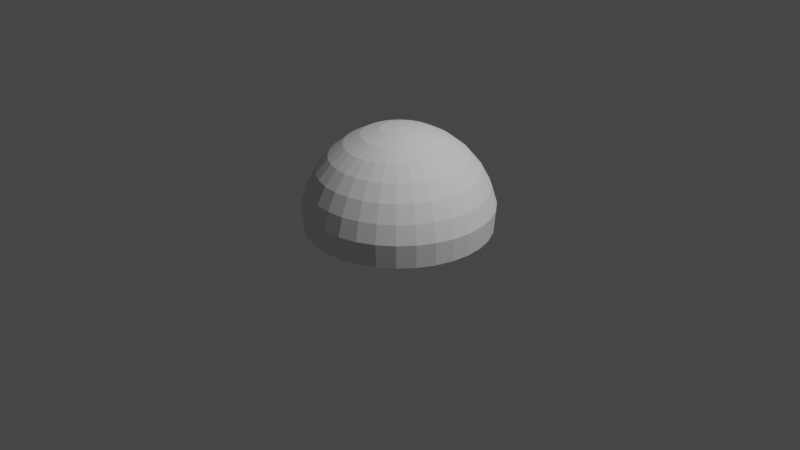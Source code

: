 # Source: jellyfish3.blend  (saved by Blender 3.1.7; exported with 4.5.12 LTS)
import bpy
from mathutils import Matrix  # noqa: F401  (used for matrix-valued properties, if any)

bpy.ops.wm.read_factory_settings(use_empty=True)
scene = bpy.context.scene
scene.name = 'Scene'

# ---- collections
col_collection = bpy.data.collections.new('Collection'); scene.collection.children.link(col_collection)

# ---- world
world_world = bpy.data.worlds.new('World'); scene.world = world_world
world_world.use_nodes = True; world_world.node_tree.nodes.clear()
_N = world_world.node_tree.nodes; _L = world_world.node_tree.links
n0 = _N.new('ShaderNodeOutputWorld'); n0.name = 'World Output'; n0.location = (300, 300)
n1 = _N.new('ShaderNodeBackground'); n1.name = 'Background'; n1.location = (10, 300)
n1.inputs[0].default_value = (0.05088, 0.05088, 0.05088, 1.0)
_L.new(n1.outputs[0], n0.inputs[0])
n0.is_active_output = True
world_world.color = (0.05088, 0.05088, 0.05088)
world_world.use_sun_shadow = False
world_world.sun_shadow_jitter_overblur = 0.0

# ---- cameras
cam_camera = bpy.data.cameras.new('Camera')
cam_camera.clip_end = 100.0
cam_camera.ortho_scale = 7.314

# ---- lights
light_light = bpy.data.lights.new('Light', 'POINT')
light_light.transmission_factor = 0.0
light_light.energy = 1000.0
light_light.shadow_soft_size = 0.1
light_light.shadow_maximum_resolution = 0.006
light_light.use_absolute_resolution = True

# ---- meshes
me_sphere = bpy.data.meshes.new('Sphere')
me_sphere.from_pydata([(0.0, 0.1951, 0.9808), (0.0, 0.3827, 0.9239), (0.0, 0.5556, 0.8315), (0.0, 0.7071, 0.7071), (0.0, 0.8315, 0.5556), (0.0, 0.9239, 0.3827), (0.0, 0.9808, 0.1951), (-0.6176, 0.6176, 0.1555), (-0.1445, 0.09652, 0.8552), (-0.2834, 0.1893, 0.8045), (0.03806, 0.1913, 0.9808), (0.07466, 0.3753, 0.9239), (0.1084, 0.5449, 0.8315), (0.1379, 0.6935, 0.7071), (0.1622, 0.8155, 0.5556), (0.1802, 0.9061, 0.3827), (0.1913, 0.9619, 0.1951), (0.1879, 0.9445, -0.04974), (0.1658, 0.8334, -0.0473), (-0.4114, 0.2749, 0.7222), (-0.5236, 0.3498, 0.6114), (-0.6157, 0.4114, 0.4765), (-0.6841, 0.4571, 0.3225), (-0.7262, 0.4852, 0.1555), (-0.1605, 0.06648, 0.8552), (0.07466, 0.1802, 0.9808), (0.1464, 0.3536, 0.9239), (0.2126, 0.5133, 0.8315), (0.2706, 0.6533, 0.7071), (0.3182, 0.7682, 0.5556), (0.3536, 0.8536, 0.3827), (0.3753, 0.9061, 0.1951), (0.3685, 0.8897, -0.04974), (0.3252, 0.785, -0.0473), (-0.3148, 0.1304, 0.8045), (-0.4571, 0.1893, 0.7222), (-0.5818, 0.241, 0.6114), (-0.6841, 0.2834, 0.4765), (-0.7601, 0.3148, 0.3225), (-0.8069, 0.3342, 0.1555), (0.1084, 0.1622, 0.9808), (0.2126, 0.3182, 0.9239), (0.3087, 0.4619, 0.8315), (0.3928, 0.5879, 0.7071), (0.4619, 0.6913, 0.5556), (0.5133, 0.7682, 0.3827), (0.5449, 0.8155, 0.1951), (0.535, 0.8007, -0.04974), (0.4721, 0.7065, -0.0473), (-0.1704, 0.03389, 0.8552), (-0.3342, 0.06648, 0.8045), (-0.4852, 0.09652, 0.7222), (-0.6176, 0.1228, 0.6114), (-0.7262, 0.1445, 0.4765), (-0.8069, 0.1605, 0.3225), (0.1379, 0.1379, 0.9808), (0.2706, 0.2706, 0.9239), (0.3928, 0.3928, 0.8315), (0.5, 0.5, 0.7071), (0.5879, 0.5879, 0.5556), (0.6533, 0.6533, 0.3827), (0.6935, 0.6935, 0.1951), (0.6809, 0.6809, -0.04974), (0.6008, 0.6008, -0.0473), (-0.8566, 0.1704, 0.1555), (-0.1737, -6.578e-08, 0.8552), (-0.3408, -5.915e-08, 0.8045), (-0.4947, 5.678e-10, 0.7222), (-0.6297, -8.569e-08, 0.6114), (-0.7404, -3.261e-08, 0.4765), (0.1622, 0.1084, 0.9808), (0.3182, 0.2126, 0.9239), (0.4619, 0.3087, 0.8315), (0.5879, 0.3928, 0.7071), (0.6913, 0.4619, 0.5556), (0.7682, 0.5133, 0.3827), (0.8155, 0.5449, 0.1951), (0.8007, 0.535, -0.04974), (0.7065, 0.4721, -0.0473), (-0.8227, 1.001e-07, 0.3225), (-0.8734, 6.028e-08, 0.1555), (-0.1704, -0.03389, 0.8552), (-0.3342, -0.06648, 0.8045), (-0.4852, -0.09652, 0.7222), (-0.6176, -0.1228, 0.6114), (0.1802, 0.07466, 0.9808), (0.3536, 0.1464, 0.9239), (0.5133, 0.2126, 0.8315), (0.6533, 0.2706, 0.7071), (0.7682, 0.3182, 0.5556), (0.8536, 0.3536, 0.3827), (0.9061, 0.3753, 0.1951), (0.8897, 0.3685, -0.04974), (0.785, 0.3252, -0.0473), (-0.7262, -0.1445, 0.4765), (-0.8069, -0.1605, 0.3225), (-0.8566, -0.1704, 0.1555), (-0.1605, -0.06648, 0.8552), (-0.3148, -0.1304, 0.8045), (-0.4571, -0.1893, 0.7222), (0.1913, 0.03806, 0.9808), (0.3753, 0.07466, 0.9239), (0.5449, 0.1084, 0.8315), (0.6935, 0.1379, 0.7071), (0.8155, 0.1622, 0.5556), (0.9061, 0.1802, 0.3827), (0.9619, 0.1913, 0.1951), (0.9445, 0.1879, -0.04974), (0.8334, 0.1658, -0.0473), (-0.5818, -0.241, 0.6114), (-0.6841, -0.2834, 0.4765), (-0.7601, -0.3148, 0.3225), (-0.8069, -0.3342, 0.1555), (-0.1445, -0.09652, 0.8552), (-0.2834, -0.1893, 0.8045), (0.1951, -6.874e-08, 0.9808), (0.3827, -1.209e-07, 0.9239), (0.5556, -1.134e-07, 0.8315), (0.7071, -4.638e-08, 0.7071), (0.8315, -9.109e-08, 0.5556), (0.9239, -1.658e-08, 0.3827), (0.9808, -9.109e-08, 0.1951), (0.963, -1.585e-07, -0.04974), (0.8497, -8.206e-08, -0.0473), (-0.4114, -0.2749, 0.7222), (-0.5236, -0.3498, 0.6114), (-0.6157, -0.4114, 0.4765), (-0.6841, -0.4571, 0.3225), (-0.7262, -0.4852, 0.1555), (-0.1228, -0.1228, 0.8552), (0.1913, -0.03806, 0.9808), (0.3753, -0.07466, 0.9239), (0.5449, -0.1084, 0.8315), (0.6935, -0.1379, 0.7071), (0.8155, -0.1622, 0.5556), (0.9061, -0.1802, 0.3827), (0.9619, -0.1913, 0.1951), (0.9445, -0.1879, -0.04974), (0.8334, -0.1658, -0.0473), (-0.241, -0.241, 0.8045), (-0.3498, -0.3498, 0.7222), (-0.4453, -0.4453, 0.6114), (-0.5236, -0.5236, 0.4765), (-0.5818, -0.5818, 0.3225), (-0.6176, -0.6176, 0.1555), (0.1802, -0.07466, 0.9808), (0.3536, -0.1464, 0.9239), (0.5133, -0.2126, 0.8315), (0.6533, -0.2706, 0.7071), (0.7682, -0.3182, 0.5556), (0.8536, -0.3536, 0.3827), (0.9061, -0.3753, 0.1951), (0.8897, -0.3685, -0.04974), (0.785, -0.3252, -0.0473), (-0.09652, -0.1445, 0.8552), (-0.1893, -0.2834, 0.8045), (-0.2749, -0.4114, 0.7222), (-0.3498, -0.5236, 0.6114), (-0.4114, -0.6157, 0.4765), (-0.4571, -0.6841, 0.3225), (0.1622, -0.1084, 0.9808), (0.3182, -0.2126, 0.9239), (0.4619, -0.3087, 0.8315), (0.5879, -0.3928, 0.7071), (0.6913, -0.4619, 0.5556), (0.7682, -0.5133, 0.3827), (0.8155, -0.5449, 0.1951), (0.8007, -0.535, -0.04974), (0.7065, -0.4721, -0.0473), (-0.4852, -0.7262, 0.1555), (-0.06648, -0.1605, 0.8552), (-0.1304, -0.3148, 0.8045), (-0.1893, -0.4571, 0.7222), (-0.241, -0.5818, 0.6114), (-0.2834, -0.6841, 0.4765), (0.1379, -0.1379, 0.9808), (0.2706, -0.2706, 0.9239), (0.3928, -0.3928, 0.8315), (0.5, -0.5, 0.7071), (0.5879, -0.5879, 0.5556), (0.6533, -0.6533, 0.3827), (0.6935, -0.6935, 0.1951), (0.6809, -0.6809, -0.04974), (0.6008, -0.6008, -0.0473), (-0.3148, -0.7601, 0.3225), (-0.3342, -0.8069, 0.1555), (-0.03389, -0.1704, 0.8552), (-0.06648, -0.3342, 0.8045), (-0.09652, -0.4852, 0.7222), (-0.1228, -0.6176, 0.6114), (0.1084, -0.1622, 0.9808), (0.2126, -0.3182, 0.9239), (0.3087, -0.4619, 0.8315), (0.3928, -0.5879, 0.7071), (0.4619, -0.6913, 0.5556), (0.5133, -0.7682, 0.3827), (0.5449, -0.8155, 0.1951), (0.535, -0.8007, -0.04974), (0.4721, -0.7065, -0.0473), (-0.1445, -0.7262, 0.4765), (-0.1605, -0.8069, 0.3225), (-0.1704, -0.8566, 0.1555), (-8.606e-09, -0.1737, 0.8552), (-5.288e-09, -0.3408, 0.8045), (-6.5e-08, -0.4947, 0.7222), (0.07466, -0.1802, 0.9808), (0.1464, -0.3536, 0.9239), (0.2126, -0.5133, 0.8315), (0.2706, -0.6533, 0.7071), (0.3182, -0.7682, 0.5556), (0.3536, -0.8536, 0.3827), (0.3753, -0.9061, 0.1951), (0.3685, -0.8897, -0.04974), (0.3252, -0.785, -0.0473), (3.452e-08, -0.6297, 0.6114), (-4.51e-08, -0.7404, 0.4765), (-1.114e-07, -0.8227, 0.3225), (-7.164e-08, -0.8734, 0.1555), (0.03389, -0.1704, 0.8552), (0.06648, -0.3342, 0.8045), (0.03806, -0.1913, 0.9808), (0.07466, -0.3753, 0.9239), (0.1084, -0.5449, 0.8315), (0.1379, -0.6935, 0.7071), (0.1622, -0.8155, 0.5556), (0.1802, -0.9061, 0.3827), (0.1913, -0.9619, 0.1951), (0.1879, -0.9445, -0.04974), (0.1658, -0.8334, -0.0473), (0.09652, -0.4852, 0.7222), (0.1228, -0.6176, 0.6114), (0.1445, -0.7262, 0.4765), (0.1605, -0.8069, 0.3225), (0.1704, -0.8566, 0.1555), (0.06648, -0.1605, 0.8552), (2.154e-09, -0.1951, 0.9808), (-2.765e-08, -0.3827, 0.9239), (-6.49e-08, -0.5556, 0.8315), (4.686e-08, -0.7071, 0.7071), (-1.275e-08, -0.8315, 0.5556), (1.706e-08, -0.9239, 0.3827), (-7.235e-08, -0.9808, 0.1951), (-2.506e-07, -0.963, -0.04974), (-4.758e-08, -0.8497, -0.0473), (0.1304, -0.3148, 0.8045), (0.1893, -0.4571, 0.7222), (0.241, -0.5818, 0.6114), (0.2834, -0.6841, 0.4765), (0.3148, -0.7601, 0.3225), (0.3342, -0.8069, 0.1555), (-0.03806, -0.1913, 0.9808), (-0.07466, -0.3753, 0.9239), (-0.1084, -0.5449, 0.8315), (-0.1379, -0.6935, 0.7071), (-0.1622, -0.8155, 0.5556), (-0.1802, -0.9061, 0.3827), (-0.1913, -0.9619, 0.1951), (-0.1879, -0.9445, -0.04974), (-0.1658, -0.8334, -0.0473), (0.09652, -0.1445, 0.8552), (0.1893, -0.2834, 0.8045), (0.2749, -0.4114, 0.7222), (0.3498, -0.5236, 0.6114), (0.4114, -0.6157, 0.4765), (0.4571, -0.6841, 0.3225), (-0.07466, -0.1802, 0.9808), (-0.1464, -0.3536, 0.9239), (-0.2126, -0.5133, 0.8315), (-0.2706, -0.6533, 0.7071), (-0.3182, -0.7682, 0.5556), (-0.3536, -0.8536, 0.3827), (-0.3753, -0.9061, 0.1951), (-0.3685, -0.8897, -0.04974), (-0.3252, -0.785, -0.0473), (0.4852, -0.7262, 0.1555), (0.1228, -0.1228, 0.8552), (0.241, -0.241, 0.8045), (0.3498, -0.3498, 0.7222), (0.4453, -0.4453, 0.6114), (0.5236, -0.5236, 0.4765), (-0.1084, -0.1622, 0.9808), (-0.2126, -0.3182, 0.9239), (-0.3087, -0.4619, 0.8315), (-0.3928, -0.5879, 0.7071), (-0.4619, -0.6913, 0.5556), (-0.5133, -0.7682, 0.3827), (-0.5449, -0.8155, 0.1951), (-0.535, -0.8007, -0.04974), (-0.4721, -0.7065, -0.0473), (0.5818, -0.5818, 0.3225), (0.6176, -0.6176, 0.1555), (0.1445, -0.09652, 0.8552), (0.2834, -0.1893, 0.8045), (0.4114, -0.2749, 0.7222), (0.5236, -0.3498, 0.6114), (-0.1379, -0.1379, 0.9808), (-0.2706, -0.2706, 0.9239), (-0.3928, -0.3928, 0.8315), (-0.5, -0.5, 0.7071), (-0.5879, -0.5879, 0.5556), (-0.6533, -0.6533, 0.3827), (-0.6935, -0.6935, 0.1951), (-0.6809, -0.6809, -0.04974), (-0.6008, -0.6008, -0.0473), (0.6157, -0.4114, 0.4765), (0.6841, -0.4571, 0.3225), (0.7262, -0.4852, 0.1555), (0.1605, -0.06648, 0.8552), (0.3148, -0.1304, 0.8045), (0.4571, -0.1893, 0.7222), (-0.1622, -0.1084, 0.9808), (-0.3182, -0.2126, 0.9239), (-0.4619, -0.3087, 0.8315), (-0.5879, -0.3928, 0.7071), (-0.6913, -0.4619, 0.5556), (-0.7682, -0.5133, 0.3827), (-0.8155, -0.5449, 0.1951), (-0.8007, -0.535, -0.04974), (-0.7065, -0.4721, -0.0473), (0.5818, -0.241, 0.6114), (0.6841, -0.2834, 0.4765), (0.7601, -0.3148, 0.3225), (0.8069, -0.3342, 0.1555), (0.1704, -0.03389, 0.8552), (0.3342, -0.06648, 0.8045), (-8.077e-08, -1.209e-07, 1.0), (-0.1802, -0.07466, 0.9808), (-0.3536, -0.1464, 0.9239), (-0.5133, -0.2126, 0.8315), (-0.6533, -0.2706, 0.7071), (-0.7682, -0.3182, 0.5556), (-0.8536, -0.3536, 0.3827), (-0.9061, -0.3753, 0.1951), (-0.8897, -0.3685, -0.04974), (-0.785, -0.3252, -0.0473), (0.4852, -0.09652, 0.7222), (0.6176, -0.1228, 0.6114), (0.7262, -0.1445, 0.4765), (0.8069, -0.1605, 0.3225), (0.8566, -0.1704, 0.1555), (0.1737, -7.242e-08, 0.8552), (-0.1913, -0.03806, 0.9808), (-0.3753, -0.07466, 0.9239), (-0.5449, -0.1084, 0.8315), (-0.6935, -0.1379, 0.7071), (-0.8155, -0.1622, 0.5556), (-0.9061, -0.1802, 0.3827), (-0.9619, -0.1913, 0.1951), (-0.9445, -0.1879, -0.04974), (-0.8334, -0.1658, -0.0473), (0.3408, -9.232e-08, 0.8045), (0.4947, -1.056e-07, 0.7222), (0.6297, -4.588e-08, 0.6114), (0.7404, -9.896e-08, 0.4765), (0.8227, -1.388e-07, 0.3225), (0.8734, -8.569e-08, 0.1555), (-0.1951, -7.246e-08, 0.9808), (-0.3827, -4.638e-08, 0.9239), (-0.5556, 5.771e-09, 0.8315), (-0.7071, -9.109e-08, 0.7071), (-0.8315, -4.638e-08, 0.5556), (-0.9239, -1.68e-09, 0.3827), (-0.9808, 7.283e-08, 0.1951), (-0.963, 3.725e-07, -0.04974), (-0.8497, 5.994e-08, -0.0473), (0.1704, 0.03389, 0.8552), (0.3342, 0.06648, 0.8045), (0.4852, 0.09652, 0.7222), (0.6176, 0.1228, 0.6114), (0.7262, 0.1445, 0.4765), (0.8069, 0.1605, 0.3225), (-0.1913, 0.03806, 0.9808), (-0.3753, 0.07466, 0.9239), (-0.5449, 0.1084, 0.8315), (-0.6935, 0.1379, 0.7071), (-0.8155, 0.1622, 0.5556), (-0.9061, 0.1802, 0.3827), (-0.9619, 0.1913, 0.1951), (-0.9445, 0.1879, -0.04974), (-0.8334, 0.1658, -0.0473), (0.8566, 0.1704, 0.1555), (0.1605, 0.06648, 0.8552), (0.3148, 0.1304, 0.8045), (0.4571, 0.1893, 0.7222), (0.5818, 0.241, 0.6114), (0.6841, 0.2834, 0.4765), (-0.1802, 0.07466, 0.9808), (-0.3536, 0.1464, 0.9239), (-0.5133, 0.2126, 0.8315), (-0.6533, 0.2706, 0.7071), (-0.7682, 0.3182, 0.5556), (-0.8536, 0.3536, 0.3827), (-0.9061, 0.3753, 0.1951), (-0.8897, 0.3685, -0.04974), (-0.785, 0.3252, -0.0473), (0.7601, 0.3148, 0.3225), (0.8069, 0.3342, 0.1555), (0.1445, 0.09652, 0.8552), (0.2834, 0.1893, 0.8045), (0.4114, 0.2749, 0.7222), (0.5236, 0.3498, 0.6114), (-0.1622, 0.1084, 0.9808), (-0.3182, 0.2126, 0.9239), (-0.4619, 0.3087, 0.8315), (-0.5879, 0.3928, 0.7071), (-0.6913, 0.4619, 0.5556), (-0.7682, 0.5133, 0.3827), (-0.8155, 0.5449, 0.1951), (-0.8007, 0.535, -0.04974), (-0.7065, 0.4721, -0.0473), (0.6157, 0.4114, 0.4765), (0.6841, 0.4571, 0.3225), (0.7262, 0.4852, 0.1555), (0.1228, 0.1228, 0.8552), (0.241, 0.241, 0.8045), (0.3498, 0.3498, 0.7222), (-0.1379, 0.1379, 0.9808), (-0.2706, 0.2706, 0.9239), (-0.3928, 0.3928, 0.8315), (-0.5, 0.5, 0.7071), (-0.5879, 0.5879, 0.5556), (-0.6533, 0.6533, 0.3827), (-0.6935, 0.6935, 0.1951), (-0.6809, 0.6809, -0.04974), (-0.6008, 0.6008, -0.0473), (0.4453, 0.4453, 0.6114), (0.5236, 0.5236, 0.4765), (0.5818, 0.5818, 0.3225), (0.6176, 0.6176, 0.1555), (0.09652, 0.1445, 0.8552), (0.1893, 0.2834, 0.8045), (-0.1084, 0.1622, 0.9808), (-0.2126, 0.3182, 0.9239), (-0.3087, 0.4619, 0.8315), (-0.3928, 0.5879, 0.7071), (-0.4619, 0.6913, 0.5556), (-0.5133, 0.7682, 0.3827), (-0.5449, 0.8155, 0.1951), (-0.535, 0.8007, -0.04974), (-0.4721, 0.7065, -0.0473), (0.2749, 0.4114, 0.7222), (0.3498, 0.5236, 0.6114), (0.4114, 0.6157, 0.4765), (0.4571, 0.6841, 0.3225), (0.4852, 0.7262, 0.1555), (0.06648, 0.1605, 0.8552), (-0.07466, 0.1802, 0.9808), (-0.1464, 0.3536, 0.9239), (-0.2126, 0.5133, 0.8315), (-0.2706, 0.6533, 0.7071), (-0.3182, 0.7682, 0.5556), (-0.3536, 0.8536, 0.3827), (-0.3753, 0.9061, 0.1951), (-0.3685, 0.8897, -0.04974), (-0.3252, 0.785, -0.0473), (0.1304, 0.3148, 0.8045), (0.1893, 0.4571, 0.7222), (0.241, 0.5818, 0.6114), (0.2834, 0.6841, 0.4765), (0.3148, 0.7601, 0.3225), (0.3342, 0.8069, 0.1555), (-0.03806, 0.1913, 0.9808), (-0.07466, 0.3753, 0.9239), (-0.1084, 0.5449, 0.8315), (-0.1379, 0.6935, 0.7071), (-0.1622, 0.8155, 0.5556), (-0.1802, 0.9061, 0.3827), (-0.1913, 0.9619, 0.1951), (-0.1879, 0.9445, -0.04974), (-0.1658, 0.8334, -0.0473), (0.03389, 0.1704, 0.8552), (0.06648, 0.3342, 0.8045), (0.09652, 0.4852, 0.7222), (0.1228, 0.6176, 0.6114), (0.1445, 0.7262, 0.4765), (0.1605, 0.8069, 0.3225), (5.243e-07, 0.963, -0.04974), (2.106e-07, 0.8497, -0.0473), (0.1704, 0.8566, 0.1555), (-7.207e-09, 0.4947, 0.7222), (-7.207e-09, 0.6297, 0.6114), (-7.207e-09, 0.7404, 0.4765), (0.1658, 0.8334, -0.0473), (0.3252, 0.785, -0.0473), (0.4721, 0.7065, -0.0473), (0.6008, 0.6008, -0.0473), (0.7065, 0.4721, -0.0473), (0.785, 0.3252, -0.0473), (0.8334, 0.1658, -0.0473), (0.8497, -8.206e-08, -0.0473), (0.8334, -0.1658, -0.0473), (0.785, -0.3252, -0.0473), (0.7065, -0.4721, -0.0473), (0.6008, -0.6008, -0.0473), (0.4721, -0.7065, -0.0473), (0.3252, -0.785, -0.0473), (0.1658, -0.8334, -0.0473), (-4.758e-08, -0.8497, -0.0473), (-0.1658, -0.8334, -0.0473), (-0.3252, -0.785, -0.0473), (-0.4721, -0.7065, -0.0473), (-0.6008, -0.6008, -0.0473), (-0.7065, -0.4721, -0.0473), (-0.785, -0.3252, -0.0473), (-0.8334, -0.1658, -0.0473), (-0.8497, 5.994e-08, -0.0473), (-0.8334, 0.1658, -0.0473), (-0.785, 0.3252, -0.0473), (-0.7065, 0.4721, -0.0473), (-0.6008, 0.6008, -0.0473), (-0.4721, 0.7065, -0.0473), (-0.3252, 0.785, -0.0473), (-0.1658, 0.8334, -0.0473), (2.106e-07, 0.8497, -0.0473), (-0.5818, 0.5818, 0.3225), (-0.5236, 0.5236, 0.4765), (-0.4453, 0.4453, 0.6114), (-0.3498, 0.3498, 0.7222), (-0.241, 0.241, 0.8045), (-0.1228, 0.1228, 0.8552), (-0.4852, 0.7262, 0.1555), (-0.4571, 0.6841, 0.3225), (-0.4114, 0.6157, 0.4765), (-0.3498, 0.5236, 0.6114), (-0.2749, 0.4114, 0.7222), (-0.1893, 0.2834, 0.8045), (-0.09652, 0.1445, 0.8552), (-0.3342, 0.8069, 0.1555), (-0.3148, 0.7601, 0.3225), (-0.2834, 0.6841, 0.4765), (-0.241, 0.5818, 0.6114), (-0.1893, 0.4571, 0.7222), (-0.1304, 0.3148, 0.8045), (-0.06648, 0.1605, 0.8552), (-0.1704, 0.8566, 0.1555), (-0.1605, 0.8069, 0.3225), (-0.1445, 0.7262, 0.4765), (-0.1228, 0.6176, 0.6114), (-0.09652, 0.4852, 0.7222), (-0.06648, 0.3342, 0.8045), (-0.03389, 0.1704, 0.8552), (1.938e-07, 0.8734, 0.1555), (1.672e-07, 0.8227, 0.3225), (5.443e-08, 0.3408, 0.8045), (1.793e-08, 0.1737, 0.8552), (-7.207e-09, -8.242e-08, 0.8723)], [], [(9, 19, 517, 518), (5, 4, 14, 15), (19, 20, 516, 517), (6, 5, 15, 16), (20, 21, 515, 516), (476, 6, 16, 17), (0, 325, 10), (24, 34, 9, 8), (477, 476, 17, 18), (1, 0, 10, 11), (34, 35, 19, 9), (2, 1, 11, 12), (35, 36, 20, 19), (3, 2, 12, 13), (36, 37, 21, 20), (4, 3, 13, 14), (13, 12, 27, 28), (37, 38, 22, 21), (14, 13, 28, 29), (38, 39, 23, 22), (15, 14, 29, 30), (545, 24, 8), (16, 15, 30, 31), (53, 54, 38, 37), (17, 16, 31, 32), (10, 325, 25), (54, 64, 39, 38), (11, 10, 25, 26), (545, 49, 24), (12, 11, 26, 27), (49, 50, 34, 24), (32, 31, 46, 47), (25, 325, 40), (50, 51, 35, 34), (33, 32, 47, 48), (26, 25, 40, 41), (51, 52, 36, 35), (27, 26, 41, 42), (52, 53, 37, 36), (28, 27, 42, 43), (66, 67, 51, 50), (29, 28, 43, 44), (67, 68, 52, 51), (30, 29, 44, 45), (68, 69, 53, 52), (31, 30, 45, 46), (69, 79, 54, 53), (79, 80, 64, 54), (44, 43, 58, 59), (545, 65, 49), (45, 44, 59, 60), (65, 66, 50, 49), (46, 45, 60, 61), (95, 96, 80, 79), (47, 46, 61, 62), (40, 325, 55), (545, 81, 65), (41, 40, 55, 56), (81, 82, 66, 65), (42, 41, 56, 57), (82, 83, 67, 66), (43, 42, 57, 58), (83, 84, 68, 67), (63, 62, 77, 78), (56, 55, 70, 71), (84, 94, 69, 68), (57, 56, 71, 72), (94, 95, 79, 69), (58, 57, 72, 73), (99, 109, 84, 83), (59, 58, 73, 74), (109, 110, 94, 84), (60, 59, 74, 75), (110, 111, 95, 94), (61, 60, 75, 76), (111, 112, 96, 95), (62, 61, 76, 77), (55, 325, 70), (545, 97, 81), (75, 74, 89, 90), (97, 98, 82, 81), (76, 75, 90, 91), (98, 99, 83, 82), (77, 76, 91, 92), (70, 325, 85), (545, 113, 97), (71, 70, 85, 86), (113, 114, 98, 97), (72, 71, 86, 87), (114, 124, 99, 98), (73, 72, 87, 88), (124, 125, 109, 99), (74, 73, 88, 89), (86, 85, 100, 101), (125, 126, 110, 109), (87, 86, 101, 102), (126, 127, 111, 110), (88, 87, 102, 103), (127, 128, 112, 111), (89, 88, 103, 104), (140, 141, 125, 124), (90, 89, 104, 105), (141, 142, 126, 125), (91, 90, 105, 106), (142, 143, 127, 126), (92, 91, 106, 107), (85, 325, 100), (143, 144, 128, 127), (93, 92, 107, 108), (105, 104, 119, 120), (545, 129, 113), (106, 105, 120, 121), (129, 139, 114, 113), (107, 106, 121, 122), (100, 325, 115), (139, 140, 124, 114), (101, 100, 115, 116), (545, 154, 129), (102, 101, 116, 117), (154, 155, 139, 129), (103, 102, 117, 118), (155, 156, 140, 139), (104, 103, 118, 119), (156, 157, 141, 140), (157, 158, 142, 141), (117, 116, 131, 132), (158, 159, 143, 142), (118, 117, 132, 133), (159, 169, 144, 143), (119, 118, 133, 134), (173, 174, 158, 157), (120, 119, 134, 135), (174, 184, 159, 158), (121, 120, 135, 136), (184, 185, 169, 159), (122, 121, 136, 137), (115, 325, 130), (545, 170, 154), (123, 122, 137, 138), (116, 115, 130, 131), (170, 171, 155, 154), (136, 135, 150, 151), (171, 172, 156, 155), (137, 136, 151, 152), (130, 325, 145), (172, 173, 157, 156), (131, 130, 145, 146), (545, 186, 170), (132, 131, 146, 147), (186, 187, 171, 170), (133, 132, 147, 148), (187, 188, 172, 171), (134, 133, 148, 149), (188, 189, 173, 172), (135, 134, 149, 150), (147, 146, 161, 162), (189, 199, 174, 173), (148, 147, 162, 163), (199, 200, 184, 174), (149, 148, 163, 164), (200, 201, 185, 184), (150, 149, 164, 165), (214, 215, 199, 189), (151, 150, 165, 166), (215, 216, 200, 199), (152, 151, 166, 167), (145, 325, 160), (216, 217, 201, 200), (153, 152, 167, 168), (146, 145, 160, 161), (545, 202, 186), (166, 165, 180, 181), (202, 203, 187, 186), (167, 166, 181, 182), (160, 325, 175), (203, 204, 188, 187), (161, 160, 175, 176), (204, 214, 189, 188), (162, 161, 176, 177), (218, 219, 203, 202), (163, 162, 177, 178), (219, 229, 204, 203), (164, 163, 178, 179), (229, 230, 214, 204), (165, 164, 179, 180), (230, 231, 215, 214), (231, 232, 216, 215), (178, 177, 192, 193), (232, 233, 217, 216), (179, 178, 193, 194), (545, 218, 202), (180, 179, 194, 195), (247, 248, 232, 231), (181, 180, 195, 196), (248, 249, 233, 232), (182, 181, 196, 197), (175, 325, 190), (545, 234, 218), (183, 182, 197, 198), (176, 175, 190, 191), (234, 244, 219, 218), (177, 176, 191, 192), (244, 245, 229, 219), (197, 196, 211, 212), (190, 325, 205), (245, 246, 230, 229), (191, 190, 205, 206), (246, 247, 231, 230), (192, 191, 206, 207), (260, 261, 245, 244), (193, 192, 207, 208), (261, 262, 246, 245), (194, 193, 208, 209), (262, 263, 247, 246), (195, 194, 209, 210), (263, 264, 248, 247), (196, 195, 210, 211), (264, 274, 249, 248), (209, 208, 223, 224), (545, 259, 234), (210, 209, 224, 225), (259, 260, 244, 234), (211, 210, 225, 226), (289, 290, 274, 264), (212, 211, 226, 227), (205, 325, 220), (545, 275, 259), (213, 212, 227, 228), (206, 205, 220, 221), (275, 276, 260, 259), (207, 206, 221, 222), (276, 277, 261, 260), (208, 207, 222, 223), (220, 325, 235), (277, 278, 262, 261), (221, 220, 235, 236), (278, 279, 263, 262), (222, 221, 236, 237), (279, 289, 264, 263), (223, 222, 237, 238), (292, 293, 277, 276), (224, 223, 238, 239), (293, 294, 278, 277), (225, 224, 239, 240), (294, 304, 279, 278), (226, 225, 240, 241), (304, 305, 289, 279), (227, 226, 241, 242), (239, 238, 253, 254), (305, 306, 290, 289), (240, 239, 254, 255), (545, 291, 275), (241, 240, 255, 256), (291, 292, 276, 275), (242, 241, 256, 257), (235, 325, 250), (321, 322, 306, 305), (243, 242, 257, 258), (236, 235, 250, 251), (545, 307, 291), (237, 236, 251, 252), (307, 308, 292, 291), (238, 237, 252, 253), (308, 309, 293, 292), (251, 250, 265, 266), (309, 319, 294, 293), (252, 251, 266, 267), (319, 320, 304, 294), (253, 252, 267, 268), (320, 321, 305, 304), (254, 253, 268, 269), (335, 336, 319, 309), (255, 254, 269, 270), (336, 337, 320, 319), (256, 255, 270, 271), (337, 338, 321, 320), (257, 256, 271, 272), (250, 325, 265), (338, 339, 322, 321), (545, 323, 307), (270, 269, 284, 285), (323, 324, 308, 307), (271, 270, 285, 286), (324, 335, 309, 308), (272, 271, 286, 287), (265, 325, 280), (545, 340, 323), (273, 272, 287, 288), (266, 265, 280, 281), (340, 350, 324, 323), (267, 266, 281, 282), (350, 351, 335, 324), (268, 267, 282, 283), (351, 352, 336, 335), (269, 268, 283, 284), (281, 280, 295, 296), (352, 353, 337, 336), (282, 281, 296, 297), (353, 354, 338, 337), (283, 282, 297, 298), (354, 355, 339, 338), (284, 283, 298, 299), (367, 368, 352, 351), (285, 284, 299, 300), (368, 369, 353, 352), (286, 285, 300, 301), (369, 370, 354, 353), (287, 286, 301, 302), (280, 325, 295), (370, 380, 355, 354), (300, 299, 314, 315), (545, 365, 340), (301, 300, 315, 316), (365, 366, 350, 340), (302, 301, 316, 317), (295, 325, 310), (366, 367, 351, 350), (303, 302, 317, 318), (296, 295, 310, 311), (545, 381, 365), (297, 296, 311, 312), (381, 382, 366, 365), (298, 297, 312, 313), (382, 383, 367, 366), (299, 298, 313, 314), (383, 384, 368, 367), (384, 385, 369, 368), (312, 311, 327, 328), (385, 395, 370, 369), (313, 312, 328, 329), (395, 396, 380, 370), (314, 313, 329, 330), (400, 410, 385, 384), (315, 314, 330, 331), (410, 411, 395, 385), (316, 315, 331, 332), (411, 412, 396, 395), (317, 316, 332, 333), (310, 325, 326), (545, 397, 381), (311, 310, 326, 327), (397, 398, 382, 381), (332, 331, 346, 347), (398, 399, 383, 382), (333, 332, 347, 348), (326, 325, 341), (399, 400, 384, 383), (334, 333, 348, 349), (327, 326, 341, 342), (413, 414, 398, 397), (328, 327, 342, 343), (414, 415, 399, 398), (329, 328, 343, 344), (415, 425, 400, 399), (330, 329, 344, 345), (425, 426, 410, 400), (331, 330, 345, 346), (426, 427, 411, 410), (344, 343, 358, 359), (427, 428, 412, 411), (345, 344, 359, 360), (545, 413, 397), (346, 345, 360, 361), (442, 443, 427, 426), (347, 346, 361, 362), (443, 444, 428, 427), (348, 347, 362, 363), (341, 325, 356), (545, 429, 413), (342, 341, 356, 357), (429, 430, 414, 413), (343, 342, 357, 358), (430, 440, 415, 414), (363, 362, 377, 378), (356, 325, 371), (440, 441, 425, 415), (364, 363, 378, 379), (357, 356, 371, 372), (441, 442, 426, 425), (358, 357, 372, 373), (445, 455, 430, 429), (359, 358, 373, 374), (455, 456, 440, 430), (360, 359, 374, 375), (456, 457, 441, 440), (361, 360, 375, 376), (457, 458, 442, 441), (362, 361, 376, 377), (374, 373, 388, 389), (458, 459, 443, 442), (375, 374, 389, 390), (459, 460, 444, 443), (376, 375, 390, 391), (545, 445, 429), (377, 376, 391, 392), (474, 475, 459, 458), (378, 377, 392, 393), (371, 325, 386), (475, 478, 460, 459), (372, 371, 386, 387), (545, 470, 445), (373, 372, 387, 388), (470, 471, 455, 445), (393, 392, 407, 408), (386, 325, 401), (471, 472, 456, 455), (394, 393, 408, 409), (387, 386, 401, 402), (472, 473, 457, 456), (388, 387, 402, 403), (473, 474, 458, 457), (389, 388, 403, 404), (480, 481, 474, 473), (390, 389, 404, 405), (481, 542, 475, 474), (391, 390, 405, 406), (542, 541, 478, 475), (392, 391, 406, 407), (545, 544, 470), (544, 543, 471, 470), (405, 404, 419, 420), (543, 479, 472, 471), (406, 405, 420, 421), (479, 480, 473, 472), (407, 406, 421, 422), (168, 183, 493, 492), (408, 407, 422, 423), (401, 325, 416), (93, 108, 488, 487), (402, 401, 416, 417), (334, 349, 504, 503), (403, 402, 417, 418), (213, 228, 496, 495), (404, 403, 418, 419), (416, 325, 431), (379, 394, 507, 506), (424, 423, 438, 439), (417, 416, 431, 432), (18, 33, 483, 482), (418, 417, 432, 433), (138, 153, 491, 490), (419, 418, 433, 434), (454, 469, 512, 511), (420, 419, 434, 435), (183, 198, 494, 493), (421, 420, 435, 436), (303, 318, 502, 501), (422, 421, 436, 437), (349, 364, 505, 504), (423, 422, 437, 438), (435, 434, 449, 450), (424, 439, 510, 509), (436, 435, 450, 451), (258, 273, 499, 498), (437, 436, 451, 452), (108, 123, 489, 488), (438, 437, 452, 453), (431, 325, 446), (63, 78, 486, 485), (432, 431, 446, 447), (153, 168, 492, 491), (433, 432, 447, 448), (394, 409, 508, 507), (434, 433, 448, 449), (469, 477, 513, 512), (454, 453, 468, 469), (447, 446, 461, 462), (33, 48, 484, 483), (448, 447, 462, 463), (273, 288, 500, 499), (449, 448, 463, 464), (228, 243, 497, 496), (450, 449, 464, 465), (318, 334, 503, 502), (451, 450, 465, 466), (439, 454, 511, 510), (452, 451, 466, 467), (198, 213, 495, 494), (453, 452, 467, 468), (446, 325, 461), (78, 93, 487, 486), (477, 18, 482, 513), (466, 465, 4, 5), (123, 138, 490, 489), (467, 466, 5, 6), (364, 379, 506, 505), (468, 467, 6, 476), (461, 325, 0), (243, 258, 498, 497), (462, 461, 0, 1), (288, 303, 501, 500), (463, 462, 1, 2), (409, 424, 509, 508), (464, 463, 2, 3), (48, 63, 485, 484), (465, 464, 3, 4), (486, 487, 396, 412), (491, 492, 306, 322), (511, 512, 534, 527), (493, 494, 274, 290), (483, 484, 444, 460), (488, 489, 355, 380), (512, 513, 541, 534), (485, 486, 412, 428), (490, 491, 322, 339), (495, 496, 233, 249), (487, 488, 380, 396), (489, 490, 339, 355), (492, 493, 290, 306), (497, 498, 201, 217), (494, 495, 249, 274), (499, 500, 169, 185), (504, 505, 80, 96), (506, 507, 39, 64), (496, 497, 217, 233), (501, 502, 128, 144), (503, 504, 96, 112), (508, 509, 7, 23), (513, 482, 478, 541), (500, 501, 144, 169), (498, 499, 185, 201), (502, 503, 112, 128), (505, 506, 64, 80), (510, 511, 527, 520), (482, 483, 460, 478), (507, 508, 23, 39), (484, 485, 428, 444), (509, 510, 520, 7), (8, 9, 518, 519), (545, 8, 519), (22, 23, 7, 514), (21, 22, 514, 515), (545, 519, 526), (514, 7, 520, 521), (515, 514, 521, 522), (516, 515, 522, 523), (517, 516, 523, 524), (518, 517, 524, 525), (519, 518, 525, 526), (524, 523, 530, 531), (525, 524, 531, 532), (526, 525, 532, 533), (545, 526, 533), (521, 520, 527, 528), (522, 521, 528, 529), (523, 522, 529, 530), (528, 527, 534, 535), (529, 528, 535, 536), (530, 529, 536, 537), (531, 530, 537, 538), (532, 531, 538, 539), (533, 532, 539, 540), (545, 533, 540), (538, 537, 480, 479), (539, 538, 479, 543), (540, 539, 543, 544), (545, 540, 544), (535, 534, 541, 542), (536, 535, 542, 481), (537, 536, 481, 480), (379, 378, 393, 394), (409, 408, 423, 424), (439, 438, 453, 454), (469, 468, 476, 477), (18, 17, 32, 33), (349, 348, 363, 364), (318, 317, 333, 334), (288, 287, 302, 303), (258, 257, 272, 273), (228, 227, 242, 243), (198, 197, 212, 213), (168, 167, 182, 183), (138, 137, 152, 153), (108, 107, 122, 123), (78, 77, 92, 93), (48, 47, 62, 63)])
_uv = me_sphere.uv_layers.new(name='UVMap')
_uv.uv.foreach_set('vector', [0.9062, 0.125, 0.9062, 0.1875, 0.875, 0.1875, 0.875, 0.125, 0.75, 0.625, 0.75, 0.6875, 0.7188, 0.6875, 0.7188, 0.625, 0.9062, 0.1875, 0.9062, 0.25, 0.875, 0.25, 0.875, 0.1875, 0.75, 0.5625, 0.75, 0.625, 0.7188, 0.625, 0.7188, 0.5625, 0.9062, 0.25, 0.9062, 0.3125, 0.875, 0.3125, 0.875, 0.25, 0.75, 0.5, 0.75, 0.5625, 0.7188, 0.5625, 0.7188, 0.5, 0.75, 0.9375, 0.7344, 1.0, 0.7188, 0.9375, 0.9375, 0.0625, 0.9375, 0.125, 0.9062, 0.125, 0.9062, 0.0625, 0.75, 0.4375, 0.75, 0.5, 0.7188, 0.5, 0.7188, 0.4375, 0.75, 0.875, 0.75, 0.9375, 0.7188, 0.9375, 0.7188, 0.875, 0.9375, 0.125, 0.9375, 0.1875, 0.9062, 0.1875, 0.9062, 0.125, 0.75, 0.8125, 0.75, 0.875, 0.7188, 0.875, 0.7188, 0.8125, 0.9375, 0.1875, 0.9375, 0.25, 0.9062, 0.25, 0.9062, 0.1875, 0.75, 0.75, 0.75, 0.8125, 0.7188, 0.8125, 0.7188, 0.75, 0.9375, 0.25, 0.9375, 0.3125, 0.9062, 0.3125, 0.9062, 0.25, 0.75, 0.6875, 0.75, 0.75, 0.7188, 0.75, 0.7188, 0.6875, 0.7188, 0.75, 0.7188, 0.8125, 0.6875, 0.8125, 0.6875, 0.75, 0.9375, 0.3125, 0.9375, 0.375, 0.9062, 0.375, 0.9062, 0.3125, 0.7188, 0.6875, 0.7188, 0.75, 0.6875, 0.75, 0.6875, 0.6875, 0.9375, 0.375, 0.9375, 0.4375, 0.9062, 0.4375, 0.9062, 0.375, 0.7188, 0.625, 0.7188, 0.6875, 0.6875, 0.6875, 0.6875, 0.625, 0.9219, 0.0, 0.9375, 0.0625, 0.9062, 0.0625, 0.7188, 0.5625, 0.7188, 0.625, 0.6875, 0.625, 0.6875, 0.5625, 0.9688, 0.3125, 0.9687, 0.375, 0.9375, 0.375, 0.9375, 0.3125, 0.7188, 0.5, 0.7188, 0.5625, 0.6875, 0.5625, 0.6875, 0.5, 0.7188, 0.9375, 0.7031, 1.0, 0.6875, 0.9375, 0.9687, 0.375, 0.9688, 0.4375, 0.9375, 0.4375, 0.9375, 0.375, 0.7188, 0.875, 0.7188, 0.9375, 0.6875, 0.9375, 0.6875, 0.875, 0.9531, 0.0, 0.9688, 0.0625, 0.9375, 0.0625, 0.7188, 0.8125, 0.7188, 0.875, 0.6875, 0.875, 0.6875, 0.8125, 0.9688, 0.0625, 0.9688, 0.125, 0.9375, 0.125, 0.9375, 0.0625, 0.6875, 0.5, 0.6875, 0.5625, 0.6562, 0.5625, 0.6562, 0.5, 0.6875, 0.9375, 0.6719, 1.0, 0.6562, 0.9375, 0.9688, 0.125, 0.9688, 0.1875, 0.9375, 0.1875, 0.9375, 0.125, 0.6875, 0.4375, 0.6875, 0.5, 0.6562, 0.5, 0.6562, 0.4375, 0.6875, 0.875, 0.6875, 0.9375, 0.6562, 0.9375, 0.6562, 0.875, 0.9688, 0.1875, 0.9688, 0.25, 0.9375, 0.25, 0.9375, 0.1875, 0.6875, 0.8125, 0.6875, 0.875, 0.6562, 0.875, 0.6562, 0.8125, 0.9688, 0.25, 0.9688, 0.3125, 0.9375, 0.3125, 0.9375, 0.25, 0.6875, 0.75, 0.6875, 0.8125, 0.6562, 0.8125, 0.6562, 0.75, 1.0, 0.125, 1.0, 0.1875, 0.9688, 0.1875, 0.9688, 0.125, 0.6875, 0.6875, 0.6875, 0.75, 0.6562, 0.75, 0.6562, 0.6875, 1.0, 0.1875, 1.0, 0.25, 0.9688, 0.25, 0.9688, 0.1875, 0.6875, 0.625, 0.6875, 0.6875, 0.6562, 0.6875, 0.6562, 0.625, 1.0, 0.25, 1.0, 0.3125, 0.9688, 0.3125, 0.9688, 0.25, 0.6875, 0.5625, 0.6875, 0.625, 0.6562, 0.625, 0.6562, 0.5625, 1.0, 0.3125, 1.0, 0.375, 0.9687, 0.375, 0.9688, 0.3125, 1.0, 0.375, 1.0, 0.4375, 0.9688, 0.4375, 0.9687, 0.375, 0.6562, 0.6875, 0.6562, 0.75, 0.625, 0.75, 0.625, 0.6875, 0.9844, 0.0, 1.0, 0.0625, 0.9688, 0.0625, 0.6562, 0.625, 0.6562, 0.6875, 0.625, 0.6875, 0.625, 0.625, 1.0, 0.0625, 1.0, 0.125, 0.9688, 0.125, 0.9688, 0.0625, 0.6562, 0.5625, 0.6562, 0.625, 0.625, 0.625, 0.625, 0.5625, 0.03125, 0.375, 0.03125, 0.4375, 0.0, 0.4375, 0.0, 0.375, 0.6562, 0.5, 0.6562, 0.5625, 0.625, 0.5625, 0.625, 0.5, 0.6562, 0.9375, 0.6406, 1.0, 0.625, 0.9375, 0.01563, 0.0, 0.03125, 0.0625, 8.941e-08, 0.0625, 0.6562, 0.875, 0.6562, 0.9375, 0.625, 0.9375, 0.625, 0.875, 0.03125, 0.0625, 0.03125, 0.125, 2.98e-08, 0.125, 8.941e-08, 0.0625, 0.6562, 0.8125, 0.6562, 0.875, 0.625, 0.875, 0.625, 0.8125, 0.03125, 0.125, 0.03125, 0.1875, 0.0, 0.1875, 2.98e-08, 0.125, 0.6562, 0.75, 0.6562, 0.8125, 0.625, 0.8125, 0.625, 0.75, 0.03125, 0.1875, 0.03125, 0.25, 2.98e-08, 0.25, 0.0, 0.1875, 0.625, 0.4375, 0.625, 0.5, 0.5938, 0.5, 0.5938, 0.4375, 0.625, 0.875, 0.625, 0.9375, 0.5937, 0.9375, 0.5937, 0.875, 0.03125, 0.25, 0.03125, 0.3125, 2.98e-08, 0.3125, 2.98e-08, 0.25, 0.625, 0.8125, 0.625, 0.875, 0.5937, 0.875, 0.5938, 0.8125, 0.03125, 0.3125, 0.03125, 0.375, 0.0, 0.375, 2.98e-08, 0.3125, 0.625, 0.75, 0.625, 0.8125, 0.5938, 0.8125, 0.5938, 0.75, 0.0625, 0.1875, 0.0625, 0.25, 0.03125, 0.25, 0.03125, 0.1875, 0.625, 0.6875, 0.625, 0.75, 0.5938, 0.75, 0.5938, 0.6875, 0.0625, 0.25, 0.0625, 0.3125, 0.03125, 0.3125, 0.03125, 0.25, 0.625, 0.625, 0.625, 0.6875, 0.5938, 0.6875, 0.5938, 0.625, 0.0625, 0.3125, 0.0625, 0.375, 0.03125, 0.375, 0.03125, 0.3125, 0.625, 0.5625, 0.625, 0.625, 0.5938, 0.625, 0.5938, 0.5625, 0.0625, 0.375, 0.0625, 0.4375, 0.03125, 0.4375, 0.03125, 0.375, 0.625, 0.5, 0.625, 0.5625, 0.5938, 0.5625, 0.5938, 0.5, 0.625, 0.9375, 0.6094, 1.0, 0.5937, 0.9375, 0.04688, 0.0, 0.0625, 0.0625, 0.03125, 0.0625, 0.5938, 0.625, 0.5938, 0.6875, 0.5625, 0.6875, 0.5625, 0.625, 0.0625, 0.0625, 0.0625, 0.125, 0.03125, 0.125, 0.03125, 0.0625, 0.5938, 0.5625, 0.5938, 0.625, 0.5625, 0.625, 0.5625, 0.5625, 0.0625, 0.125, 0.0625, 0.1875, 0.03125, 0.1875, 0.03125, 0.125, 0.5938, 0.5, 0.5938, 0.5625, 0.5625, 0.5625, 0.5625, 0.5, 0.5937, 0.9375, 0.5781, 1.0, 0.5625, 0.9375, 0.07813, 0.0, 0.09375, 0.0625, 0.0625, 0.0625, 0.5937, 0.875, 0.5937, 0.9375, 0.5625, 0.9375, 0.5625, 0.875, 0.09375, 0.0625, 0.09375, 0.125, 0.0625, 0.125, 0.0625, 0.0625, 0.5938, 0.8125, 0.5937, 0.875, 0.5625, 0.875, 0.5625, 0.8125, 0.09375, 0.125, 0.09375, 0.1875, 0.0625, 0.1875, 0.0625, 0.125, 0.5938, 0.75, 0.5938, 0.8125, 0.5625, 0.8125, 0.5625, 0.75, 0.09375, 0.1875, 0.09375, 0.25, 0.0625, 0.25, 0.0625, 0.1875, 0.5938, 0.6875, 0.5938, 0.75, 0.5625, 0.75, 0.5625, 0.6875, 0.5625, 0.875, 0.5625, 0.9375, 0.5312, 0.9375, 0.5312, 0.875, 0.09375, 0.25, 0.09375, 0.3125, 0.0625, 0.3125, 0.0625, 0.25, 0.5625, 0.8125, 0.5625, 0.875, 0.5312, 0.875, 0.5312, 0.8125, 0.09375, 0.3125, 0.09375, 0.375, 0.0625, 0.375, 0.0625, 0.3125, 0.5625, 0.75, 0.5625, 0.8125, 0.5312, 0.8125, 0.5312, 0.75, 0.09375, 0.375, 0.09375, 0.4375, 0.0625, 0.4375, 0.0625, 0.375, 0.5625, 0.6875, 0.5625, 0.75, 0.5312, 0.75, 0.5312, 0.6875, 0.125, 0.1875, 0.125, 0.25, 0.09375, 0.25, 0.09375, 0.1875, 0.5625, 0.625, 0.5625, 0.6875, 0.5312, 0.6875, 0.5312, 0.625, 0.125, 0.25, 0.125, 0.3125, 0.09375, 0.3125, 0.09375, 0.25, 0.5625, 0.5625, 0.5625, 0.625, 0.5312, 0.625, 0.5312, 0.5625, 0.125, 0.3125, 0.125, 0.375, 0.09375, 0.375, 0.09375, 0.3125, 0.5625, 0.5, 0.5625, 0.5625, 0.5312, 0.5625, 0.5312, 0.5, 0.5625, 0.9375, 0.5469, 1.0, 0.5312, 0.9375, 0.125, 0.375, 0.125, 0.4375, 0.09375, 0.4375, 0.09375, 0.375, 0.5625, 0.4375, 0.5625, 0.5, 0.5312, 0.5, 0.5312, 0.4375, 0.5312, 0.625, 0.5312, 0.6875, 0.5, 0.6875, 0.5, 0.625, 0.1094, 0.0, 0.125, 0.0625, 0.09375, 0.0625, 0.5312, 0.5625, 0.5312, 0.625, 0.5, 0.625, 0.5, 0.5625, 0.125, 0.0625, 0.125, 0.125, 0.09375, 0.125, 0.09375, 0.0625, 0.5312, 0.5, 0.5312, 0.5625, 0.5, 0.5625, 0.5, 0.5, 0.5312, 0.9375, 0.5156, 1.0, 0.5, 0.9375, 0.125, 0.125, 0.125, 0.1875, 0.09375, 0.1875, 0.09375, 0.125, 0.5312, 0.875, 0.5312, 0.9375, 0.5, 0.9375, 0.5, 0.875, 0.1406, 0.0, 0.1563, 0.0625, 0.125, 0.0625, 0.5312, 0.8125, 0.5312, 0.875, 0.5, 0.875, 0.5, 0.8125, 0.1563, 0.0625, 0.1563, 0.125, 0.125, 0.125, 0.125, 0.0625, 0.5312, 0.75, 0.5312, 0.8125, 0.5, 0.8125, 0.5, 0.75, 0.1563, 0.125, 0.1562, 0.1875, 0.125, 0.1875, 0.125, 0.125, 0.5312, 0.6875, 0.5312, 0.75, 0.5, 0.75, 0.5, 0.6875, 0.1562, 0.1875, 0.1563, 0.25, 0.125, 0.25, 0.125, 0.1875, 0.1563, 0.25, 0.1563, 0.3125, 0.125, 0.3125, 0.125, 0.25, 0.5, 0.8125, 0.5, 0.875, 0.4687, 0.875, 0.4687, 0.8125, 0.1563, 0.3125, 0.1562, 0.375, 0.125, 0.375, 0.125, 0.3125, 0.5, 0.75, 0.5, 0.8125, 0.4687, 0.8125, 0.4688, 0.75, 0.1562, 0.375, 0.1562, 0.4375, 0.125, 0.4375, 0.125, 0.375, 0.5, 0.6875, 0.5, 0.75, 0.4688, 0.75, 0.4687, 0.6875, 0.1875, 0.25, 0.1875, 0.3125, 0.1563, 0.3125, 0.1563, 0.25, 0.5, 0.625, 0.5, 0.6875, 0.4687, 0.6875, 0.4688, 0.625, 0.1875, 0.3125, 0.1875, 0.375, 0.1562, 0.375, 0.1563, 0.3125, 0.5, 0.5625, 0.5, 0.625, 0.4688, 0.625, 0.4688, 0.5625, 0.1875, 0.375, 0.1875, 0.4375, 0.1562, 0.4375, 0.1562, 0.375, 0.5, 0.5, 0.5, 0.5625, 0.4688, 0.5625, 0.4687, 0.5, 0.5, 0.9375, 0.4844, 1.0, 0.4687, 0.9375, 0.1719, 0.0, 0.1875, 0.0625, 0.1563, 0.0625, 0.5, 0.4375, 0.5, 0.5, 0.4687, 0.5, 0.4688, 0.4375, 0.5, 0.875, 0.5, 0.9375, 0.4687, 0.9375, 0.4687, 0.875, 0.1875, 0.0625, 0.1875, 0.125, 0.1563, 0.125, 0.1563, 0.0625, 0.4688, 0.5625, 0.4688, 0.625, 0.4375, 0.625, 0.4375, 0.5625, 0.1875, 0.125, 0.1875, 0.1875, 0.1562, 0.1875, 0.1563, 0.125, 0.4687, 0.5, 0.4688, 0.5625, 0.4375, 0.5625, 0.4375, 0.5, 0.4687, 0.9375, 0.4531, 1.0, 0.4375, 0.9375, 0.1875, 0.1875, 0.1875, 0.25, 0.1563, 0.25, 0.1562, 0.1875, 0.4687, 0.875, 0.4687, 0.9375, 0.4375, 0.9375, 0.4375, 0.875, 0.2031, 0.0, 0.2188, 0.0625, 0.1875, 0.0625, 0.4687, 0.8125, 0.4687, 0.875, 0.4375, 0.875, 0.4375, 0.8125, 0.2188, 0.0625, 0.2188, 0.125, 0.1875, 0.125, 0.1875, 0.0625, 0.4688, 0.75, 0.4687, 0.8125, 0.4375, 0.8125, 0.4375, 0.75, 0.2188, 0.125, 0.2188, 0.1875, 0.1875, 0.1875, 0.1875, 0.125, 0.4687, 0.6875, 0.4688, 0.75, 0.4375, 0.75, 0.4375, 0.6875, 0.2188, 0.1875, 0.2188, 0.25, 0.1875, 0.25, 0.1875, 0.1875, 0.4688, 0.625, 0.4687, 0.6875, 0.4375, 0.6875, 0.4375, 0.625, 0.4375, 0.8125, 0.4375, 0.875, 0.4062, 0.875, 0.4062, 0.8125, 0.2188, 0.25, 0.2188, 0.3125, 0.1875, 0.3125, 0.1875, 0.25, 0.4375, 0.75, 0.4375, 0.8125, 0.4062, 0.8125, 0.4062, 0.75, 0.2188, 0.3125, 0.2188, 0.375, 0.1875, 0.375, 0.1875, 0.3125, 0.4375, 0.6875, 0.4375, 0.75, 0.4062, 0.75, 0.4062, 0.6875, 0.2188, 0.375, 0.2188, 0.4375, 0.1875, 0.4375, 0.1875, 0.375, 0.4375, 0.625, 0.4375, 0.6875, 0.4062, 0.6875, 0.4062, 0.625, 0.25, 0.25, 0.25, 0.3125, 0.2188, 0.3125, 0.2188, 0.25, 0.4375, 0.5625, 0.4375, 0.625, 0.4062, 0.625, 0.4062, 0.5625, 0.25, 0.3125, 0.25, 0.375, 0.2188, 0.375, 0.2188, 0.3125, 0.4375, 0.5, 0.4375, 0.5625, 0.4062, 0.5625, 0.4062, 0.5, 0.4375, 0.9375, 0.4219, 1.0, 0.4062, 0.9375, 0.25, 0.375, 0.25, 0.4375, 0.2188, 0.4375, 0.2188, 0.375, 0.4375, 0.4375, 0.4375, 0.5, 0.4062, 0.5, 0.4062, 0.4375, 0.4375, 0.875, 0.4375, 0.9375, 0.4062, 0.9375, 0.4062, 0.875, 0.2344, 0.0, 0.25, 0.0625, 0.2188, 0.0625, 0.4062, 0.5625, 0.4062, 0.625, 0.375, 0.625, 0.375, 0.5625, 0.25, 0.0625, 0.25, 0.125, 0.2188, 0.125, 0.2188, 0.0625, 0.4062, 0.5, 0.4062, 0.5625, 0.375, 0.5625, 0.375, 0.5, 0.4062, 0.9375, 0.3906, 1.0, 0.375, 0.9375, 0.25, 0.125, 0.25, 0.1875, 0.2188, 0.1875, 0.2188, 0.125, 0.4062, 0.875, 0.4062, 0.9375, 0.375, 0.9375, 0.375, 0.875, 0.25, 0.1875, 0.25, 0.25, 0.2188, 0.25, 0.2188, 0.1875, 0.4062, 0.8125, 0.4062, 0.875, 0.375, 0.875, 0.375, 0.8125, 0.2812, 0.0625, 0.2812, 0.125, 0.25, 0.125, 0.25, 0.0625, 0.4062, 0.75, 0.4062, 0.8125, 0.375, 0.8125, 0.375, 0.75, 0.2812, 0.125, 0.2812, 0.1875, 0.25, 0.1875, 0.25, 0.125, 0.4062, 0.6875, 0.4062, 0.75, 0.375, 0.75, 0.375, 0.6875, 0.2812, 0.1875, 0.2812, 0.25, 0.25, 0.25, 0.25, 0.1875, 0.4062, 0.625, 0.4062, 0.6875, 0.375, 0.6875, 0.375, 0.625, 0.2812, 0.25, 0.2812, 0.3125, 0.25, 0.3125, 0.25, 0.25, 0.2812, 0.3125, 0.2812, 0.375, 0.25, 0.375, 0.25, 0.3125, 0.375, 0.75, 0.375, 0.8125, 0.3438, 0.8125, 0.3438, 0.75, 0.2812, 0.375, 0.2812, 0.4375, 0.25, 0.4375, 0.25, 0.375, 0.375, 0.6875, 0.375, 0.75, 0.3438, 0.75, 0.3438, 0.6875, 0.2656, 0.0, 0.2812, 0.0625, 0.25, 0.0625, 0.375, 0.625, 0.375, 0.6875, 0.3438, 0.6875, 0.3438, 0.625, 0.3125, 0.3125, 0.3125, 0.375, 0.2812, 0.375, 0.2812, 0.3125, 0.375, 0.5625, 0.375, 0.625, 0.3438, 0.625, 0.3438, 0.5625, 0.3125, 0.375, 0.3125, 0.4375, 0.2812, 0.4375, 0.2812, 0.375, 0.375, 0.5, 0.375, 0.5625, 0.3438, 0.5625, 0.3437, 0.5, 0.375, 0.9375, 0.3594, 1.0, 0.3437, 0.9375, 0.2969, 0.0, 0.3125, 0.0625, 0.2812, 0.0625, 0.375, 0.4375, 0.375, 0.5, 0.3437, 0.5, 0.3438, 0.4375, 0.375, 0.875, 0.375, 0.9375, 0.3437, 0.9375, 0.3438, 0.875, 0.3125, 0.0625, 0.3125, 0.125, 0.2812, 0.125, 0.2812, 0.0625, 0.375, 0.8125, 0.375, 0.875, 0.3438, 0.875, 0.3438, 0.8125, 0.3125, 0.125, 0.3125, 0.1875, 0.2812, 0.1875, 0.2812, 0.125, 0.3437, 0.5, 0.3438, 0.5625, 0.3125, 0.5625, 0.3125, 0.5, 0.3437, 0.9375, 0.3281, 1.0, 0.3125, 0.9375, 0.3125, 0.1875, 0.3125, 0.25, 0.2812, 0.25, 0.2812, 0.1875, 0.3438, 0.875, 0.3437, 0.9375, 0.3125, 0.9375, 0.3125, 0.875, 0.3125, 0.25, 0.3125, 0.3125, 0.2812, 0.3125, 0.2812, 0.25, 0.3438, 0.8125, 0.3438, 0.875, 0.3125, 0.875, 0.3125, 0.8125, 0.3438, 0.125, 0.3438, 0.1875, 0.3125, 0.1875, 0.3125, 0.125, 0.3438, 0.75, 0.3438, 0.8125, 0.3125, 0.8125, 0.3125, 0.75, 0.3438, 0.1875, 0.3438, 0.25, 0.3125, 0.25, 0.3125, 0.1875, 0.3438, 0.6875, 0.3438, 0.75, 0.3125, 0.75, 0.3125, 0.6875, 0.3438, 0.25, 0.3438, 0.3125, 0.3125, 0.3125, 0.3125, 0.25, 0.3438, 0.625, 0.3438, 0.6875, 0.3125, 0.6875, 0.3125, 0.625, 0.3438, 0.3125, 0.3438, 0.375, 0.3125, 0.375, 0.3125, 0.3125, 0.3438, 0.5625, 0.3438, 0.625, 0.3125, 0.625, 0.3125, 0.5625, 0.3438, 0.375, 0.3438, 0.4375, 0.3125, 0.4375, 0.3125, 0.375, 0.3125, 0.6875, 0.3125, 0.75, 0.2812, 0.75, 0.2812, 0.6875, 0.3281, 0.0, 0.3437, 0.0625, 0.3125, 0.0625, 0.3125, 0.625, 0.3125, 0.6875, 0.2812, 0.6875, 0.2812, 0.625, 0.3437, 0.0625, 0.3438, 0.125, 0.3125, 0.125, 0.3125, 0.0625, 0.3125, 0.5625, 0.3125, 0.625, 0.2812, 0.625, 0.2812, 0.5625, 0.375, 0.375, 0.375, 0.4375, 0.3438, 0.4375, 0.3438, 0.375, 0.3125, 0.5, 0.3125, 0.5625, 0.2812, 0.5625, 0.2812, 0.5, 0.3125, 0.9375, 0.2969, 1.0, 0.2812, 0.9375, 0.3594, 0.0, 0.375, 0.0625, 0.3437, 0.0625, 0.3125, 0.4375, 0.3125, 0.5, 0.2812, 0.5, 0.2812, 0.4375, 0.3125, 0.875, 0.3125, 0.9375, 0.2812, 0.9375, 0.2812, 0.875, 0.375, 0.0625, 0.375, 0.125, 0.3438, 0.125, 0.3437, 0.0625, 0.3125, 0.8125, 0.3125, 0.875, 0.2812, 0.875, 0.2812, 0.8125, 0.375, 0.125, 0.375, 0.1875, 0.3438, 0.1875, 0.3438, 0.125, 0.3125, 0.75, 0.3125, 0.8125, 0.2812, 0.8125, 0.2812, 0.75, 0.2812, 0.9375, 0.2656, 1.0, 0.25, 0.9375, 0.375, 0.1875, 0.375, 0.25, 0.3438, 0.25, 0.3438, 0.1875, 0.2812, 0.875, 0.2812, 0.9375, 0.25, 0.9375, 0.25, 0.875, 0.375, 0.25, 0.375, 0.3125, 0.3438, 0.3125, 0.3438, 0.25, 0.2812, 0.8125, 0.2812, 0.875, 0.25, 0.875, 0.25, 0.8125, 0.375, 0.3125, 0.375, 0.375, 0.3438, 0.375, 0.3438, 0.3125, 0.2812, 0.75, 0.2812, 0.8125, 0.25, 0.8125, 0.25, 0.75, 0.4062, 0.125, 0.4062, 0.1875, 0.375, 0.1875, 0.375, 0.125, 0.2812, 0.6875, 0.2812, 0.75, 0.25, 0.75, 0.25, 0.6875, 0.4062, 0.1875, 0.4062, 0.25, 0.375, 0.25, 0.375, 0.1875, 0.2812, 0.625, 0.2812, 0.6875, 0.25, 0.6875, 0.25, 0.625, 0.4062, 0.25, 0.4062, 0.3125, 0.375, 0.3125, 0.375, 0.25, 0.2812, 0.5625, 0.2812, 0.625, 0.25, 0.625, 0.25, 0.5625, 0.4062, 0.3125, 0.4062, 0.375, 0.375, 0.375, 0.375, 0.3125, 0.2812, 0.5, 0.2812, 0.5625, 0.25, 0.5625, 0.25, 0.5, 0.25, 0.6875, 0.25, 0.75, 0.2188, 0.75, 0.2188, 0.6875, 0.4062, 0.375, 0.4062, 0.4375, 0.375, 0.4375, 0.375, 0.375, 0.25, 0.625, 0.25, 0.6875, 0.2188, 0.6875, 0.2188, 0.625, 0.3906, 0.0, 0.4062, 0.0625, 0.375, 0.0625, 0.25, 0.5625, 0.25, 0.625, 0.2188, 0.625, 0.2188, 0.5625, 0.4062, 0.0625, 0.4062, 0.125, 0.375, 0.125, 0.375, 0.0625, 0.25, 0.5, 0.25, 0.5625, 0.2188, 0.5625, 0.2187, 0.5, 0.25, 0.9375, 0.2344, 1.0, 0.2188, 0.9375, 0.4375, 0.375, 0.4375, 0.4375, 0.4062, 0.4375, 0.4062, 0.375, 0.25, 0.4375, 0.25, 0.5, 0.2187, 0.5, 0.2188, 0.4375, 0.25, 0.875, 0.25, 0.9375, 0.2188, 0.9375, 0.2188, 0.875, 0.4219, 0.0, 0.4375, 0.0625, 0.4062, 0.0625, 0.25, 0.8125, 0.25, 0.875, 0.2188, 0.875, 0.2188, 0.8125, 0.4375, 0.0625, 0.4375, 0.125, 0.4062, 0.125, 0.4062, 0.0625, 0.25, 0.75, 0.25, 0.8125, 0.2188, 0.8125, 0.2188, 0.75, 0.4375, 0.125, 0.4375, 0.1875, 0.4062, 0.1875, 0.4062, 0.125, 0.2188, 0.875, 0.2188, 0.9375, 0.1875, 0.9375, 0.1875, 0.875, 0.4375, 0.1875, 0.4375, 0.25, 0.4062, 0.25, 0.4062, 0.1875, 0.2188, 0.8125, 0.2188, 0.875, 0.1875, 0.875, 0.1875, 0.8125, 0.4375, 0.25, 0.4375, 0.3125, 0.4062, 0.3125, 0.4062, 0.25, 0.2188, 0.75, 0.2188, 0.8125, 0.1875, 0.8125, 0.1875, 0.75, 0.4375, 0.3125, 0.4375, 0.375, 0.4062, 0.375, 0.4062, 0.3125, 0.2188, 0.6875, 0.2188, 0.75, 0.1875, 0.75, 0.1875, 0.6875, 0.4687, 0.1875, 0.4688, 0.25, 0.4375, 0.25, 0.4375, 0.1875, 0.2188, 0.625, 0.2188, 0.6875, 0.1875, 0.6875, 0.1875, 0.625, 0.4688, 0.25, 0.4687, 0.3125, 0.4375, 0.3125, 0.4375, 0.25, 0.2188, 0.5625, 0.2188, 0.625, 0.1875, 0.625, 0.1875, 0.5625, 0.4687, 0.3125, 0.4687, 0.375, 0.4375, 0.375, 0.4375, 0.3125, 0.2187, 0.5, 0.2188, 0.5625, 0.1875, 0.5625, 0.1875, 0.5, 0.2188, 0.9375, 0.2031, 1.0, 0.1875, 0.9375, 0.4687, 0.375, 0.4688, 0.4375, 0.4375, 0.4375, 0.4375, 0.375, 0.4531, 0.0, 0.4687, 0.0625, 0.4375, 0.0625, 0.1875, 0.625, 0.1875, 0.6875, 0.1563, 0.6875, 0.1563, 0.625, 0.4687, 0.0625, 0.4687, 0.125, 0.4375, 0.125, 0.4375, 0.0625, 0.1875, 0.5625, 0.1875, 0.625, 0.1563, 0.625, 0.1562, 0.5625, 0.4687, 0.125, 0.4687, 0.1875, 0.4375, 0.1875, 0.4375, 0.125, 0.1875, 0.5, 0.1875, 0.5625, 0.1562, 0.5625, 0.1562, 0.5, 0.1875, 0.9375, 0.1719, 1.0, 0.1563, 0.9375, 0.4844, 0.0, 0.5, 0.0625, 0.4687, 0.0625, 0.1875, 0.4375, 0.1875, 0.5, 0.1562, 0.5, 0.1562, 0.4375, 0.1875, 0.875, 0.1875, 0.9375, 0.1563, 0.9375, 0.1563, 0.875, 0.5, 0.0625, 0.5, 0.125, 0.4687, 0.125, 0.4687, 0.0625, 0.1875, 0.8125, 0.1875, 0.875, 0.1563, 0.875, 0.1562, 0.8125, 0.5, 0.125, 0.5, 0.1875, 0.4687, 0.1875, 0.4687, 0.125, 0.1875, 0.75, 0.1875, 0.8125, 0.1562, 0.8125, 0.1563, 0.75, 0.5, 0.1875, 0.5, 0.25, 0.4688, 0.25, 0.4687, 0.1875, 0.1875, 0.6875, 0.1875, 0.75, 0.1563, 0.75, 0.1563, 0.6875, 0.1563, 0.875, 0.1563, 0.9375, 0.125, 0.9375, 0.125, 0.875, 0.5, 0.25, 0.5, 0.3125, 0.4687, 0.3125, 0.4688, 0.25, 0.1562, 0.8125, 0.1563, 0.875, 0.125, 0.875, 0.125, 0.8125, 0.5, 0.3125, 0.5, 0.375, 0.4687, 0.375, 0.4687, 0.3125, 0.1563, 0.75, 0.1562, 0.8125, 0.125, 0.8125, 0.125, 0.75, 0.5, 0.375, 0.5, 0.4375, 0.4688, 0.4375, 0.4687, 0.375, 0.1563, 0.6875, 0.1563, 0.75, 0.125, 0.75, 0.125, 0.6875, 0.5312, 0.1875, 0.5312, 0.25, 0.5, 0.25, 0.5, 0.1875, 0.1563, 0.625, 0.1563, 0.6875, 0.125, 0.6875, 0.125, 0.625, 0.5312, 0.25, 0.5312, 0.3125, 0.5, 0.3125, 0.5, 0.25, 0.1562, 0.5625, 0.1563, 0.625, 0.125, 0.625, 0.125, 0.5625, 0.5312, 0.3125, 0.5312, 0.375, 0.5, 0.375, 0.5, 0.3125, 0.1562, 0.5, 0.1562, 0.5625, 0.125, 0.5625, 0.125, 0.5, 0.1563, 0.9375, 0.1406, 1.0, 0.125, 0.9375, 0.5312, 0.375, 0.5312, 0.4375, 0.5, 0.4375, 0.5, 0.375, 0.125, 0.625, 0.125, 0.6875, 0.09375, 0.6875, 0.09375, 0.625, 0.5156, 0.0, 0.5312, 0.0625, 0.5, 0.0625, 0.125, 0.5625, 0.125, 0.625, 0.09375, 0.625, 0.09375, 0.5625, 0.5312, 0.0625, 0.5312, 0.125, 0.5, 0.125, 0.5, 0.0625, 0.125, 0.5, 0.125, 0.5625, 0.09375, 0.5625, 0.09375, 0.5, 0.125, 0.9375, 0.1094, 1.0, 0.09375, 0.9375, 0.5312, 0.125, 0.5312, 0.1875, 0.5, 0.1875, 0.5, 0.125, 0.125, 0.4375, 0.125, 0.5, 0.09375, 0.5, 0.09375, 0.4375, 0.125, 0.875, 0.125, 0.9375, 0.09375, 0.9375, 0.09375, 0.875, 0.5469, 0.0, 0.5625, 0.0625, 0.5312, 0.0625, 0.125, 0.8125, 0.125, 0.875, 0.09375, 0.875, 0.09375, 0.8125, 0.5625, 0.0625, 0.5625, 0.125, 0.5312, 0.125, 0.5312, 0.0625, 0.125, 0.75, 0.125, 0.8125, 0.09375, 0.8125, 0.09375, 0.75, 0.5625, 0.125, 0.5625, 0.1875, 0.5312, 0.1875, 0.5312, 0.125, 0.125, 0.6875, 0.125, 0.75, 0.09375, 0.75, 0.09375, 0.6875, 0.5625, 0.1875, 0.5625, 0.25, 0.5312, 0.25, 0.5312, 0.1875, 0.5625, 0.25, 0.5625, 0.3125, 0.5312, 0.3125, 0.5312, 0.25, 0.09375, 0.8125, 0.09375, 0.875, 0.0625, 0.875, 0.0625, 0.8125, 0.5625, 0.3125, 0.5625, 0.375, 0.5312, 0.375, 0.5312, 0.3125, 0.09375, 0.75, 0.09375, 0.8125, 0.0625, 0.8125, 0.0625, 0.75, 0.5625, 0.375, 0.5625, 0.4375, 0.5312, 0.4375, 0.5312, 0.375, 0.09375, 0.6875, 0.09375, 0.75, 0.0625, 0.75, 0.0625, 0.6875, 0.5938, 0.25, 0.5938, 0.3125, 0.5625, 0.3125, 0.5625, 0.25, 0.09375, 0.625, 0.09375, 0.6875, 0.0625, 0.6875, 0.0625, 0.625, 0.5938, 0.3125, 0.5938, 0.375, 0.5625, 0.375, 0.5625, 0.3125, 0.09375, 0.5625, 0.09375, 0.625, 0.0625, 0.625, 0.0625, 0.5625, 0.5938, 0.375, 0.5938, 0.4375, 0.5625, 0.4375, 0.5625, 0.375, 0.09375, 0.5, 0.09375, 0.5625, 0.0625, 0.5625, 0.0625, 0.5, 0.09375, 0.9375, 0.07813, 1.0, 0.0625, 0.9375, 0.5781, 0.0, 0.5937, 0.0625, 0.5625, 0.0625, 0.09375, 0.875, 0.09375, 0.9375, 0.0625, 0.9375, 0.0625, 0.875, 0.5937, 0.0625, 0.5938, 0.125, 0.5625, 0.125, 0.5625, 0.0625, 0.0625, 0.5625, 0.0625, 0.625, 0.03125, 0.625, 0.03125, 0.5625, 0.5938, 0.125, 0.5938, 0.1875, 0.5625, 0.1875, 0.5625, 0.125, 0.0625, 0.5, 0.0625, 0.5625, 0.03125, 0.5625, 0.03125, 0.5, 0.0625, 0.9375, 0.04688, 1.0, 0.03125, 0.9375, 0.5938, 0.1875, 0.5938, 0.25, 0.5625, 0.25, 0.5625, 0.1875, 0.0625, 0.4375, 0.0625, 0.5, 0.03125, 0.5, 0.03125, 0.4375, 0.0625, 0.875, 0.0625, 0.9375, 0.03125, 0.9375, 0.03125, 0.875, 0.625, 0.0625, 0.625, 0.125, 0.5938, 0.125, 0.5937, 0.0625, 0.0625, 0.8125, 0.0625, 0.875, 0.03125, 0.875, 0.03125, 0.8125, 0.625, 0.125, 0.625, 0.1875, 0.5938, 0.1875, 0.5938, 0.125, 0.0625, 0.75, 0.0625, 0.8125, 0.03125, 0.8125, 0.03125, 0.75, 0.625, 0.1875, 0.625, 0.25, 0.5938, 0.25, 0.5938, 0.1875, 0.0625, 0.6875, 0.0625, 0.75, 0.03125, 0.75, 0.03125, 0.6875, 0.625, 0.25, 0.625, 0.3125, 0.5938, 0.3125, 0.5938, 0.25, 0.0625, 0.625, 0.0625, 0.6875, 0.03125, 0.6875, 0.03125, 0.625, 0.625, 0.3125, 0.625, 0.375, 0.5938, 0.375, 0.5938, 0.3125, 0.03125, 0.75, 0.03125, 0.8125, 0.0, 0.8125, 2.98e-08, 0.75, 0.625, 0.375, 0.625, 0.4375, 0.5938, 0.4375, 0.5938, 0.375, 0.03125, 0.6875, 0.03125, 0.75, 2.98e-08, 0.75, 2.98e-08, 0.6875, 0.6094, 0.0, 0.625, 0.0625, 0.5937, 0.0625, 0.03125, 0.625, 0.03125, 0.6875, 2.98e-08, 0.6875, 0.0, 0.625, 0.6562, 0.3125, 0.6562, 0.375, 0.625, 0.375, 0.625, 0.3125, 0.03125, 0.5625, 0.03125, 0.625, 0.0, 0.625, 0.0, 0.5625, 0.6562, 0.375, 0.6562, 0.4375, 0.625, 0.4375, 0.625, 0.375, 0.03125, 0.5, 0.03125, 0.5625, 0.0, 0.5625, 0.0, 0.5, 0.03125, 0.9375, 0.01563, 1.0, 8.941e-08, 0.9375, 0.6406, 0.0, 0.6562, 0.0625, 0.625, 0.0625, 0.03125, 0.875, 0.03125, 0.9375, 8.941e-08, 0.9375, 2.98e-08, 0.875, 0.6562, 0.0625, 0.6562, 0.125, 0.625, 0.125, 0.625, 0.0625, 0.03125, 0.8125, 0.03125, 0.875, 2.98e-08, 0.875, 0.0, 0.8125, 0.6562, 0.125, 0.6562, 0.1875, 0.625, 0.1875, 0.625, 0.125, 1.0, 0.5, 1.0, 0.5625, 0.9688, 0.5625, 0.9687, 0.5, 1.0, 0.9375, 0.9844, 1.0, 0.9688, 0.9375, 0.6562, 0.1875, 0.6562, 0.25, 0.625, 0.25, 0.625, 0.1875, 1.0, 0.4375, 1.0, 0.5, 0.9687, 0.5, 0.9688, 0.4375, 1.0, 0.875, 1.0, 0.9375, 0.9688, 0.9375, 0.9688, 0.875, 0.6562, 0.25, 0.6562, 0.3125, 0.625, 0.3125, 0.625, 0.25, 1.0, 0.8125, 1.0, 0.875, 0.9688, 0.875, 0.9688, 0.8125, 0.6875, 0.0625, 0.6875, 0.125, 0.6562, 0.125, 0.6562, 0.0625, 1.0, 0.75, 1.0, 0.8125, 0.9688, 0.8125, 0.9688, 0.75, 0.6875, 0.125, 0.6875, 0.1875, 0.6562, 0.1875, 0.6562, 0.125, 1.0, 0.6875, 1.0, 0.75, 0.9688, 0.75, 0.9688, 0.6875, 0.6875, 0.1875, 0.6875, 0.25, 0.6562, 0.25, 0.6562, 0.1875, 1.0, 0.625, 1.0, 0.6875, 0.9688, 0.6875, 0.9688, 0.625, 0.6875, 0.25, 0.6875, 0.3125, 0.6562, 0.3125, 0.6562, 0.25, 1.0, 0.5625, 1.0, 0.625, 0.9688, 0.625, 0.9688, 0.5625, 0.9688, 0.75, 0.9688, 0.8125, 0.9375, 0.8125, 0.9375, 0.75, 0.6875, 0.3125, 0.6875, 0.375, 0.6562, 0.375, 0.6562, 0.3125, 0.9688, 0.6875, 0.9688, 0.75, 0.9375, 0.75, 0.9375, 0.6875, 0.6875, 0.375, 0.6875, 0.4375, 0.6562, 0.4375, 0.6562, 0.375, 0.9688, 0.625, 0.9688, 0.6875, 0.9375, 0.6875, 0.9375, 0.625, 0.6719, 0.0, 0.6875, 0.0625, 0.6562, 0.0625, 0.9688, 0.5625, 0.9688, 0.625, 0.9375, 0.625, 0.9375, 0.5625, 0.7188, 0.3125, 0.7188, 0.375, 0.6875, 0.375, 0.6875, 0.3125, 0.9687, 0.5, 0.9688, 0.5625, 0.9375, 0.5625, 0.9375, 0.5, 0.9688, 0.9375, 0.9531, 1.0, 0.9375, 0.9375, 0.7188, 0.375, 0.7188, 0.4375, 0.6875, 0.4375, 0.6875, 0.375, 0.9688, 0.875, 0.9688, 0.9375, 0.9375, 0.9375, 0.9375, 0.875, 0.7031, 0.0, 0.7188, 0.0625, 0.6875, 0.0625, 0.9688, 0.8125, 0.9688, 0.875, 0.9375, 0.875, 0.9375, 0.8125, 0.7188, 0.0625, 0.7188, 0.125, 0.6875, 0.125, 0.6875, 0.0625, 0.9375, 0.5, 0.9375, 0.5625, 0.9062, 0.5625, 0.9062, 0.5, 0.9375, 0.9375, 0.9219, 1.0, 0.9062, 0.9375, 0.7188, 0.125, 0.7188, 0.1875, 0.6875, 0.1875, 0.6875, 0.125, 0.9375, 0.4375, 0.9375, 0.5, 0.9062, 0.5, 0.9062, 0.4375, 0.9375, 0.875, 0.9375, 0.9375, 0.9062, 0.9375, 0.9062, 0.875, 0.7188, 0.1875, 0.7188, 0.25, 0.6875, 0.25, 0.6875, 0.1875, 0.9375, 0.8125, 0.9375, 0.875, 0.9062, 0.875, 0.9062, 0.8125, 0.7188, 0.25, 0.7188, 0.3125, 0.6875, 0.3125, 0.6875, 0.25, 0.9375, 0.75, 0.9375, 0.8125, 0.9062, 0.8125, 0.9062, 0.75, 0.75, 0.25, 0.75, 0.3125, 0.7188, 0.3125, 0.7188, 0.25, 0.9375, 0.6875, 0.9375, 0.75, 0.9062, 0.75, 0.9062, 0.6875, 0.75, 0.3125, 0.75, 0.375, 0.7188, 0.375, 0.7188, 0.3125, 0.9375, 0.625, 0.9375, 0.6875, 0.9062, 0.6875, 0.9062, 0.625, 0.75, 0.375, 0.75, 0.4375, 0.7188, 0.4375, 0.7188, 0.375, 0.9375, 0.5625, 0.9375, 0.625, 0.9062, 0.625, 0.9062, 0.5625, 0.7344, 0.0, 0.75, 0.0625, 0.7188, 0.0625, 0.75, 0.0625, 0.75, 0.125, 0.7188, 0.125, 0.7188, 0.0625, 0.9062, 0.6875, 0.9062, 0.75, 0.875, 0.75, 0.875, 0.6875, 0.75, 0.125, 0.75, 0.1875, 0.7188, 0.1875, 0.7188, 0.125, 0.9062, 0.625, 0.9062, 0.6875, 0.875, 0.6875, 0.875, 0.625, 0.75, 0.1875, 0.75, 0.25, 0.7188, 0.25, 0.7188, 0.1875, 0.9062, 0.5625, 0.9062, 0.625, 0.875, 0.625, 0.875, 0.5625, 0.4062, 0.4375, 0.375, 0.4375, 0.375, 0.4375, 0.4062, 0.4375, 0.9062, 0.5, 0.9062, 0.5625, 0.875, 0.5625, 0.875, 0.5, 0.9062, 0.9375, 0.8906, 1.0, 0.875, 0.9375, 0.5625, 0.4375, 0.5312, 0.4375, 0.5312, 0.4375, 0.5625, 0.4375, 0.9062, 0.875, 0.9062, 0.9375, 0.875, 0.9375, 0.875, 0.875, 0.0625, 0.4375, 0.03125, 0.4375, 0.03125, 0.4375, 0.0625, 0.4375, 0.9062, 0.8125, 0.9062, 0.875, 0.875, 0.875, 0.875, 0.8125, 0.3125, 0.4375, 0.2812, 0.4375, 0.2812, 0.4375, 0.3125, 0.4375, 0.9062, 0.75, 0.9062, 0.8125, 0.875, 0.8125, 0.875, 0.75, 0.875, 0.9375, 0.8594, 1.0, 0.8438, 0.9375, 0.9688, 0.4375, 0.9375, 0.4375, 0.9375, 0.4375, 0.9688, 0.4375, 0.875, 0.4375, 0.875, 0.5, 0.8437, 0.5, 0.8438, 0.4375, 0.875, 0.875, 0.875, 0.9375, 0.8438, 0.9375, 0.8438, 0.875, 0.7188, 0.4375, 0.6875, 0.4375, 0.6875, 0.4375, 0.7188, 0.4375, 0.875, 0.8125, 0.875, 0.875, 0.8438, 0.875, 0.8438, 0.8125, 0.4688, 0.4375, 0.4375, 0.4375, 0.4375, 0.4375, 0.4688, 0.4375, 0.875, 0.75, 0.875, 0.8125, 0.8438, 0.8125, 0.8438, 0.75, 0.8125, 0.4375, 0.7812, 0.4375, 0.7812, 0.4375, 0.8125, 0.4375, 0.875, 0.6875, 0.875, 0.75, 0.8438, 0.75, 0.8438, 0.6875, 0.375, 0.4375, 0.3438, 0.4375, 0.3438, 0.4375, 0.375, 0.4375, 0.875, 0.625, 0.875, 0.6875, 0.8438, 0.6875, 0.8438, 0.625, 0.125, 0.4375, 0.09375, 0.4375, 0.09375, 0.4375, 0.125, 0.4375, 0.875, 0.5625, 0.875, 0.625, 0.8438, 0.625, 0.8438, 0.5625, 0.03125, 0.4375, 0.0, 0.4375, 0.0, 0.4375, 0.03125, 0.4375, 0.875, 0.5, 0.875, 0.5625, 0.8438, 0.5625, 0.8437, 0.5, 0.8438, 0.6875, 0.8438, 0.75, 0.8125, 0.75, 0.8125, 0.6875, 0.875, 0.4375, 0.8438, 0.4375, 0.8438, 0.4375, 0.875, 0.4375, 0.8438, 0.625, 0.8438, 0.6875, 0.8125, 0.6875, 0.8125, 0.625, 0.2188, 0.4375, 0.1875, 0.4375, 0.1875, 0.4375, 0.2188, 0.4375, 0.8438, 0.5625, 0.8438, 0.625, 0.8125, 0.625, 0.8125, 0.5625, 0.5312, 0.4375, 0.5, 0.4375, 0.5, 0.4375, 0.5312, 0.4375, 0.8437, 0.5, 0.8438, 0.5625, 0.8125, 0.5625, 0.8125, 0.5, 0.8438, 0.9375, 0.8281, 1.0, 0.8125, 0.9375, 0.625, 0.4375, 0.5938, 0.4375, 0.5938, 0.4375, 0.625, 0.4375, 0.8438, 0.875, 0.8438, 0.9375, 0.8125, 0.9375, 0.8125, 0.875, 0.4375, 0.4375, 0.4062, 0.4375, 0.4062, 0.4375, 0.4375, 0.4375, 0.8438, 0.8125, 0.8438, 0.875, 0.8125, 0.875, 0.8125, 0.8125, 0.9375, 0.4375, 0.9062, 0.4375, 0.9062, 0.4375, 0.9375, 0.4375, 0.8438, 0.75, 0.8438, 0.8125, 0.8125, 0.8125, 0.8125, 0.75, 0.7812, 0.4375, 0.75, 0.4375, 0.75, 0.4375, 0.7812, 0.4375, 0.8125, 0.4375, 0.8125, 0.5, 0.7812, 0.5, 0.7812, 0.4375, 0.8125, 0.875, 0.8125, 0.9375, 0.7812, 0.9375, 0.7812, 0.875, 0.6875, 0.4375, 0.6562, 0.4375, 0.6562, 0.4375, 0.6875, 0.4375, 0.8125, 0.8125, 0.8125, 0.875, 0.7812, 0.875, 0.7812, 0.8125, 0.1875, 0.4375, 0.1562, 0.4375, 0.1562, 0.4375, 0.1875, 0.4375, 0.8125, 0.75, 0.8125, 0.8125, 0.7812, 0.8125, 0.7812, 0.75, 0.2812, 0.4375, 0.25, 0.4375, 0.25, 0.4375, 0.2812, 0.4375, 0.8125, 0.6875, 0.8125, 0.75, 0.7812, 0.75, 0.7812, 0.6875, 0.09375, 0.4375, 0.0625, 0.4375, 0.0625, 0.4375, 0.09375, 0.4375, 0.8125, 0.625, 0.8125, 0.6875, 0.7812, 0.6875, 0.7812, 0.625, 0.8438, 0.4375, 0.8125, 0.4375, 0.8125, 0.4375, 0.8438, 0.4375, 0.8125, 0.5625, 0.8125, 0.625, 0.7812, 0.625, 0.7812, 0.5625, 0.3438, 0.4375, 0.3125, 0.4375, 0.3125, 0.4375, 0.3438, 0.4375, 0.8125, 0.5, 0.8125, 0.5625, 0.7812, 0.5625, 0.7812, 0.5, 0.8125, 0.9375, 0.7969, 1.0, 0.7812, 0.9375, 0.5938, 0.4375, 0.5625, 0.4375, 0.5625, 0.4375, 0.5938, 0.4375, 0.75, 0.4375, 0.7188, 0.4375, 0.7188, 0.4375, 0.75, 0.4375, 0.7812, 0.625, 0.7812, 0.6875, 0.75, 0.6875, 0.75, 0.625, 0.5, 0.4375, 0.4688, 0.4375, 0.4688, 0.4375, 0.5, 0.4375, 0.7812, 0.5625, 0.7812, 0.625, 0.75, 0.625, 0.75, 0.5625, 1.0, 0.4375, 0.9688, 0.4375, 0.9688, 0.4375, 1.0, 0.4375, 0.7812, 0.5, 0.7812, 0.5625, 0.75, 0.5625, 0.75, 0.5, 0.7812, 0.9375, 0.7656, 1.0, 0.75, 0.9375, 0.25, 0.4375, 0.2188, 0.4375, 0.2188, 0.4375, 0.25, 0.4375, 0.7812, 0.875, 0.7812, 0.9375, 0.75, 0.9375, 0.75, 0.875, 0.1562, 0.4375, 0.125, 0.4375, 0.125, 0.4375, 0.1562, 0.4375, 0.7812, 0.8125, 0.7812, 0.875, 0.75, 0.875, 0.75, 0.8125, 0.9062, 0.4375, 0.875, 0.4375, 0.875, 0.4375, 0.9062, 0.4375, 0.7812, 0.75, 0.7812, 0.8125, 0.75, 0.8125, 0.75, 0.75, 0.6562, 0.4375, 0.625, 0.4375, 0.625, 0.4375, 0.6562, 0.4375, 0.7812, 0.6875, 0.7812, 0.75, 0.75, 0.75, 0.75, 0.6875, 0.5938, 0.4375, 0.5625, 0.4375, 0.5625, 0.4375, 0.5938, 0.4375, 0.4375, 0.4375, 0.4062, 0.4375, 0.4062, 0.4375, 0.4375, 0.4375, 0.8125, 0.4375, 0.7812, 0.4375, 0.7812, 0.4375, 0.8125, 0.4375, 0.375, 0.4375, 0.3438, 0.4375, 0.3438, 0.4375, 0.375, 0.4375, 0.6875, 0.4375, 0.6562, 0.4375, 0.6562, 0.4375, 0.6875, 0.4375, 0.5312, 0.4375, 0.5, 0.4375, 0.5, 0.4375, 0.5312, 0.4375, 0.7812, 0.4375, 0.75, 0.4375, 0.75, 0.4375, 0.7812, 0.4375, 0.625, 0.4375, 0.5938, 0.4375, 0.5938, 0.4375, 0.625, 0.4375, 0.4688, 0.4375, 0.4375, 0.4375, 0.4375, 0.4375, 0.4688, 0.4375, 0.3125, 0.4375, 0.2812, 0.4375, 0.2812, 0.4375, 0.3125, 0.4375, 0.5625, 0.4375, 0.5312, 0.4375, 0.5312, 0.4375, 0.5625, 0.4375, 0.5, 0.4375, 0.4688, 0.4375, 0.4688, 0.4375, 0.5, 0.4375, 0.4062, 0.4375, 0.375, 0.4375, 0.375, 0.4375, 0.4062, 0.4375, 0.25, 0.4375, 0.2188, 0.4375, 0.2188, 0.4375, 0.25, 0.4375, 0.3438, 0.4375, 0.3125, 0.4375, 0.3125, 0.4375, 0.3438, 0.4375, 0.1875, 0.4375, 0.1562, 0.4375, 0.1562, 0.4375, 0.1875, 0.4375, 0.03125, 0.4375, 0.0, 0.4375, 0.0, 0.4375, 0.03125, 0.4375, 0.9688, 0.4375, 0.9375, 0.4375, 0.9375, 0.4375, 0.9688, 0.4375, 0.2812, 0.4375, 0.25, 0.4375, 0.25, 0.4375, 0.2812, 0.4375, 0.125, 0.4375, 0.09375, 0.4375, 0.09375, 0.4375, 0.125, 0.4375, 0.0625, 0.4375, 0.03125, 0.4375, 0.03125, 0.4375, 0.0625, 0.4375, 0.9062, 0.4375, 0.875, 0.4375, 0.875, 0.4375, 0.9062, 0.4375, 0.75, 0.4375, 0.7188, 0.4375, 0.7188, 0.4375, 0.75, 0.4375, 0.1562, 0.4375, 0.125, 0.4375, 0.125, 0.4375, 0.1562, 0.4375, 0.2188, 0.4375, 0.1875, 0.4375, 0.1875, 0.4375, 0.2188, 0.4375, 0.09375, 0.4375, 0.0625, 0.4375, 0.0625, 0.4375, 0.09375, 0.4375, 1.0, 0.4375, 0.9688, 0.4375, 0.9688, 0.4375, 1.0, 0.4375, 0.8438, 0.4375, 0.8125, 0.4375, 0.8125, 0.4375, 0.8438, 0.4375, 0.7188, 0.4375, 0.6875, 0.4375, 0.6875, 0.4375, 0.7188, 0.4375, 0.9375, 0.4375, 0.9062, 0.4375, 0.9062, 0.4375, 0.9375, 0.4375, 0.6562, 0.4375, 0.625, 0.4375, 0.625, 0.4375, 0.6562, 0.4375, 0.875, 0.4375, 0.8438, 0.4375, 0.8438, 0.4375, 0.875, 0.4375, 0.9062, 0.0625, 0.9062, 0.125, 0.875, 0.125, 0.875, 0.0625, 0.8906, 0.0, 0.9062, 0.0625, 0.875, 0.0625, 0.9062, 0.375, 0.9062, 0.4375, 0.875, 0.4375, 0.875, 0.375, 0.9062, 0.3125, 0.9062, 0.375, 0.875, 0.375, 0.875, 0.3125, 0.8594, 0.0, 0.875, 0.0625, 0.8438, 0.0625, 0.875, 0.375, 0.875, 0.4375, 0.8438, 0.4375, 0.8438, 0.375, 0.875, 0.3125, 0.875, 0.375, 0.8438, 0.375, 0.8438, 0.3125, 0.875, 0.25, 0.875, 0.3125, 0.8438, 0.3125, 0.8438, 0.25, 0.875, 0.1875, 0.875, 0.25, 0.8438, 0.25, 0.8438, 0.1875, 0.875, 0.125, 0.875, 0.1875, 0.8438, 0.1875, 0.8438, 0.125, 0.875, 0.0625, 0.875, 0.125, 0.8438, 0.125, 0.8438, 0.0625, 0.8438, 0.1875, 0.8438, 0.25, 0.8125, 0.25, 0.8125, 0.1875, 0.8438, 0.125, 0.8438, 0.1875, 0.8125, 0.1875, 0.8125, 0.125, 0.8438, 0.0625, 0.8438, 0.125, 0.8125, 0.125, 0.8125, 0.0625, 0.8281, 0.0, 0.8438, 0.0625, 0.8125, 0.0625, 0.8438, 0.375, 0.8438, 0.4375, 0.8125, 0.4375, 0.8125, 0.375, 0.8438, 0.3125, 0.8438, 0.375, 0.8125, 0.375, 0.8125, 0.3125, 0.8438, 0.25, 0.8438, 0.3125, 0.8125, 0.3125, 0.8125, 0.25, 0.8125, 0.375, 0.8125, 0.4375, 0.7812, 0.4375, 0.7812, 0.375, 0.8125, 0.3125, 0.8125, 0.375, 0.7812, 0.375, 0.7812, 0.3125, 0.8125, 0.25, 0.8125, 0.3125, 0.7812, 0.3125, 0.7812, 0.25, 0.8125, 0.1875, 0.8125, 0.25, 0.7812, 0.25, 0.7812, 0.1875, 0.8125, 0.125, 0.8125, 0.1875, 0.7812, 0.1875, 0.7812, 0.125, 0.8125, 0.0625, 0.8125, 0.125, 0.7812, 0.125, 0.7812, 0.0625, 0.7969, 0.0, 0.8125, 0.0625, 0.7812, 0.0625, 0.7812, 0.1875, 0.7812, 0.25, 0.75, 0.25, 0.75, 0.1875, 0.7812, 0.125, 0.7812, 0.1875, 0.75, 0.1875, 0.75, 0.125, 0.7812, 0.0625, 0.7812, 0.125, 0.75, 0.125, 0.75, 0.0625, 0.7656, 0.0, 0.7812, 0.0625, 0.75, 0.0625, 0.7812, 0.375, 0.7812, 0.4375, 0.75, 0.4375, 0.75, 0.375, 0.7812, 0.3125, 0.7812, 0.375, 0.75, 0.375, 0.75, 0.3125, 0.7812, 0.25, 0.7812, 0.3125, 0.75, 0.3125, 0.75, 0.25, 0.9688, 0.4375, 0.9687, 0.5, 0.9375, 0.5, 0.9375, 0.4375, 0.9062, 0.4375, 0.9062, 0.5, 0.875, 0.5, 0.875, 0.4375, 0.8438, 0.4375, 0.8437, 0.5, 0.8125, 0.5, 0.8125, 0.4375, 0.7812, 0.4375, 0.7812, 0.5, 0.75, 0.5, 0.75, 0.4375, 0.7188, 0.4375, 0.7188, 0.5, 0.6875, 0.5, 0.6875, 0.4375, 0.03125, 0.4375, 0.03125, 0.5, 1.0, 0.5, 0.0, 0.4375, 0.09375, 0.4375, 0.09375, 0.5, 0.0625, 0.5, 0.0625, 0.4375, 0.1562, 0.4375, 0.1562, 0.5, 0.125, 0.5, 0.125, 0.4375, 0.2188, 0.4375, 0.2187, 0.5, 0.1875, 0.5, 0.1875, 0.4375, 0.2812, 0.4375, 0.2812, 0.5, 0.25, 0.5, 0.25, 0.4375, 0.3438, 0.4375, 0.3437, 0.5, 0.3125, 0.5, 0.3125, 0.4375, 0.4062, 0.4375, 0.4062, 0.5, 0.375, 0.5, 0.375, 0.4375, 0.4688, 0.4375, 0.4687, 0.5, 0.4375, 0.5, 0.4375, 0.4375, 0.5312, 0.4375, 0.5312, 0.5, 0.5, 0.5, 0.5, 0.4375, 0.5938, 0.4375, 0.5938, 0.5, 0.5625, 0.5, 0.5625, 0.4375, 0.6562, 0.4375, 0.6562, 0.5, 0.625, 0.5, 0.625, 0.4375])
me_sphere.use_remesh_fix_poles = True
me_sphere.use_remesh_preserve_attributes = False
me_sphere.update()
me_sphere_001 = bpy.data.meshes.new('Sphere.001')
me_sphere_001.from_pydata([(-0.6176, 0.6176, 0.1555), (-0.5236, 0.3498, 0.6114), (-0.6157, 0.4114, 0.4765), (-0.6841, 0.4571, 0.3225), (-0.7262, 0.4852, 0.1555), (-0.5818, 0.241, 0.6114), (-0.6841, 0.2834, 0.4765), (-0.7601, 0.3148, 0.3225), (-0.8069, 0.3342, 0.1555), (-0.6176, 0.1228, 0.6114), (-0.7262, 0.1445, 0.4765), (-0.8069, 0.1605, 0.3225), (-0.8566, 0.1704, 0.1555), (-0.6297, -8.569e-08, 0.6114), (-0.7404, -3.261e-08, 0.4765), (-0.8227, 1.001e-07, 0.3225), (-0.8734, 6.028e-08, 0.1555), (-0.6176, -0.1228, 0.6114), (-0.7262, -0.1445, 0.4765), (-0.8069, -0.1605, 0.3225), (-0.8566, -0.1704, 0.1555), (-0.5818, -0.241, 0.6114), (-0.6841, -0.2834, 0.4765), (-0.7601, -0.3148, 0.3225), (-0.8069, -0.3342, 0.1555), (-0.5236, -0.3498, 0.6114), (-0.6157, -0.4114, 0.4765), (-0.6841, -0.4571, 0.3225), (-0.7262, -0.4852, 0.1555), (-0.4453, -0.4453, 0.6114), (-0.5236, -0.5236, 0.4765), (-0.5818, -0.5818, 0.3225), (-0.6176, -0.6176, 0.1555), (-0.3498, -0.5236, 0.6114), (-0.4114, -0.6157, 0.4765), (-0.4571, -0.6841, 0.3225), (-0.4852, -0.7262, 0.1555), (-0.241, -0.5818, 0.6114), (-0.2834, -0.6841, 0.4765), (-0.3148, -0.7601, 0.3225), (-0.3342, -0.8069, 0.1555), (-0.1228, -0.6176, 0.6114), (-0.1445, -0.7262, 0.4765), (-0.1605, -0.8069, 0.3225), (-0.1704, -0.8566, 0.1555), (3.452e-08, -0.6297, 0.6114), (-4.51e-08, -0.7404, 0.4765), (-1.114e-07, -0.8227, 0.3225), (-7.164e-08, -0.8734, 0.1555), (0.1228, -0.6176, 0.6114), (0.1445, -0.7262, 0.4765), (0.1605, -0.8069, 0.3225), (0.1704, -0.8566, 0.1555), (0.241, -0.5818, 0.6114), (0.2834, -0.6841, 0.4765), (0.3148, -0.7601, 0.3225), (0.3342, -0.8069, 0.1555), (0.3498, -0.5236, 0.6114), (0.4114, -0.6157, 0.4765), (0.4571, -0.6841, 0.3225), (0.4852, -0.7262, 0.1555), (0.4453, -0.4453, 0.6114), (0.5236, -0.5236, 0.4765), (0.5818, -0.5818, 0.3225), (0.6176, -0.6176, 0.1555), (0.5236, -0.3498, 0.6114), (0.6157, -0.4114, 0.4765), (0.6841, -0.4571, 0.3225), (0.7262, -0.4852, 0.1555), (0.5818, -0.241, 0.6114), (0.6841, -0.2834, 0.4765), (0.7601, -0.3148, 0.3225), (0.8069, -0.3342, 0.1555), (0.6176, -0.1228, 0.6114), (0.7262, -0.1445, 0.4765), (0.8069, -0.1605, 0.3225), (0.8566, -0.1704, 0.1555), (0.6297, -4.588e-08, 0.6114), (0.7404, -9.896e-08, 0.4765), (0.8227, -1.388e-07, 0.3225), (0.8734, -8.569e-08, 0.1555), (0.6176, 0.1228, 0.6114), (0.7262, 0.1445, 0.4765), (0.8069, 0.1605, 0.3225), (0.8566, 0.1704, 0.1555), (0.5818, 0.241, 0.6114), (0.6841, 0.2834, 0.4765), (0.7601, 0.3148, 0.3225), (0.8069, 0.3342, 0.1555), (0.5236, 0.3498, 0.6114), (0.6157, 0.4114, 0.4765), (0.6841, 0.4571, 0.3225), (0.7262, 0.4852, 0.1555), (0.4453, 0.4453, 0.6114), (0.5236, 0.5236, 0.4765), (0.5818, 0.5818, 0.3225), (0.6176, 0.6176, 0.1555), (0.3498, 0.5236, 0.6114), (0.4114, 0.6157, 0.4765), (0.4571, 0.6841, 0.3225), (0.4852, 0.7262, 0.1555), (0.241, 0.5818, 0.6114), (0.2834, 0.6841, 0.4765), (0.3148, 0.7601, 0.3225), (0.3342, 0.8069, 0.1555), (0.1228, 0.6176, 0.6114), (0.1445, 0.7262, 0.4765), (0.1605, 0.8069, 0.3225), (0.1704, 0.8566, 0.1555), (-7.207e-09, 0.6297, 0.6114), (-7.207e-09, 0.7404, 0.4765), (-0.5818, 0.5818, 0.3225), (-0.5236, 0.5236, 0.4765), (-0.4453, 0.4453, 0.6114), (-0.4852, 0.7262, 0.1555), (-0.4571, 0.6841, 0.3225), (-0.4114, 0.6157, 0.4765), (-0.3498, 0.5236, 0.6114), (-0.3342, 0.8069, 0.1555), (-0.3148, 0.7601, 0.3225), (-0.2834, 0.6841, 0.4765), (-0.241, 0.5818, 0.6114), (-0.1704, 0.8566, 0.1555), (-0.1605, 0.8069, 0.3225), (-0.1445, 0.7262, 0.4765), (-0.1228, 0.6176, 0.6114), (1.938e-07, 0.8734, 0.1555), (1.672e-07, 0.8227, 0.3225)], [(117, 121), (117, 113), (116, 112), (115, 111), (114, 0), (111, 3), (0, 4), (2, 112), (113, 1), (1, 5), (2, 6), (3, 7), (4, 8), (7, 11), (8, 12), (10, 6), (5, 9), (9, 13), (10, 14), (11, 15), (12, 16), (16, 20), (13, 17), (19, 15), (14, 18), (17, 21), (18, 22), (19, 23), (20, 24), (21, 25), (22, 26), (28, 24), (23, 27), (25, 29), (26, 30), (27, 31), (28, 32), (29, 33), (30, 34), (36, 32), (31, 35), (34, 38), (35, 39), (36, 40), (37, 33), (37, 41), (38, 42), (39, 43), (40, 44), (42, 46), (43, 47), (44, 48), (45, 41), (45, 49), (46, 50), (47, 51), (48, 52), (51, 55), (52, 56), (54, 50), (49, 53), (53, 57), (54, 58), (55, 59), (56, 60), (60, 64), (57, 61), (63, 59), (58, 62), (61, 65), (62, 66), (63, 67), (64, 68), (68, 72), (65, 69), (71, 67), (66, 70), (69, 73), (70, 74), (71, 75), (72, 76), (73, 77), (74, 78), (80, 76), (75, 79), (77, 81), (78, 82), (79, 83), (80, 84), (81, 85), (82, 86), (88, 84), (83, 87), (86, 90), (87, 91), (88, 92), (89, 85), (89, 93), (90, 94), (91, 95), (92, 96), (95, 99), (96, 100), (98, 94), (93, 97), (97, 101), (98, 102), (99, 103), (100, 104), (103, 107), (104, 108), (106, 102), (101, 105), (106, 110), (109, 105), (118, 114), (119, 115), (120, 116), (122, 118), (123, 119), (124, 120), (125, 121), (126, 122), (127, 123), (108, 126), (107, 127), (125, 109), (110, 124)], [])
_uv = me_sphere_001.uv_layers.new(name='UVMap')
_uv.uv.foreach_set('vector', [])
me_sphere_001.use_remesh_fix_poles = True
me_sphere_001.use_remesh_preserve_attributes = False
me_sphere_001.update()
me_sphere_003 = bpy.data.meshes.new('Sphere.003')
me_sphere_003.from_pydata([(-0.6176, 0.6176, 0.07965), (-0.3719, 0.2485, 0.7432), (-0.4825, 0.3224, 0.6466), (-0.5783, 0.3864, 0.5328), (-0.6573, 0.4392, 0.3887), (-0.7039, 0.4703, 0.2467), (-0.7262, 0.4852, 0.07965), (-0.4132, 0.1712, 0.7432), (-0.5362, 0.2221, 0.6466), (-0.6426, 0.2662, 0.5328), (-0.7303, 0.3025, 0.3887), (-0.7821, 0.324, 0.2467), (-0.8069, 0.3342, 0.07965), (-0.4387, 0.08726, 0.7432), (-0.5692, 0.1132, 0.6466), (-0.6822, 0.1357, 0.5328), (-0.7753, 0.1542, 0.3887), (-0.8303, 0.1652, 0.2467), (-0.8566, 0.1704, 0.07965), (-0.4473, -5.401e-08, 0.7432), (-0.5804, 1.198e-08, 0.6466), (-0.6956, -8.91e-08, 0.5328), (-0.7905, -3.201e-08, 0.3887), (-0.8465, 1.052e-07, 0.2467), (-0.8734, 6.028e-08, 0.07965), (-0.4387, -0.08726, 0.7432), (-0.5692, -0.1132, 0.6466), (-0.6822, -0.1357, 0.5328), (-0.7753, -0.1542, 0.3887), (-0.8303, -0.1652, 0.2467), (-0.8566, -0.1704, 0.07965), (-0.4132, -0.1712, 0.7432), (-0.5362, -0.2221, 0.6466), (-0.6426, -0.2662, 0.5328), (-0.7303, -0.3025, 0.3887), (-0.7821, -0.324, 0.2467), (-0.8069, -0.3342, 0.07965), (-0.3719, -0.2485, 0.7432), (-0.4825, -0.3224, 0.6466), (-0.5783, -0.3864, 0.5328), (-0.6573, -0.4392, 0.3887), (-0.7039, -0.4703, 0.2467), (-0.7262, -0.4852, 0.07965), (-0.3163, -0.3163, 0.7432), (-0.4104, -0.4104, 0.6466), (-0.4918, -0.4918, 0.5328), (-0.559, -0.559, 0.3887), (-0.5986, -0.5986, 0.2467), (-0.6176, -0.6176, 0.07965), (-0.2485, -0.3719, 0.7432), (-0.3224, -0.4825, 0.6466), (-0.3864, -0.5783, 0.5328), (-0.4392, -0.6573, 0.3887), (-0.4703, -0.7039, 0.2467), (-0.4852, -0.7262, 0.07965), (-0.1712, -0.4132, 0.7432), (-0.2221, -0.5362, 0.6466), (-0.2662, -0.6426, 0.5328), (-0.3025, -0.7303, 0.3887), (-0.324, -0.7821, 0.2467), (-0.3342, -0.8069, 0.07965), (-0.08726, -0.4387, 0.7432), (-0.1132, -0.5692, 0.6466), (-0.1357, -0.6822, 0.5328), (-0.1542, -0.7753, 0.3887), (-0.1652, -0.8303, 0.2467), (-0.1704, -0.8566, 0.07965), (-3e-08, -0.4473, 0.7432), (-8.977e-08, -0.5804, 0.6466), (2.927e-08, -0.6956, 0.5328), (-5.375e-08, -0.7905, 0.3887), (-1.165e-07, -0.8465, 0.2467), (-7.164e-08, -0.8734, 0.07965), (0.08726, -0.4387, 0.7432), (0.1132, -0.5692, 0.6466), (0.1357, -0.6822, 0.5328), (0.1542, -0.7753, 0.3887), (0.1652, -0.8303, 0.2467), (0.1704, -0.8566, 0.07965), (0.1712, -0.4132, 0.7432), (0.2221, -0.5362, 0.6466), (0.2662, -0.6426, 0.5328), (0.3025, -0.7303, 0.3887), (0.324, -0.7821, 0.2467), (0.3342, -0.8069, 0.07965), (0.2485, -0.3719, 0.7432), (0.3224, -0.4825, 0.6466), (0.3864, -0.5783, 0.5328), (0.4392, -0.6573, 0.3887), (0.4703, -0.7039, 0.2467), (0.4852, -0.7262, 0.07965), (0.3163, -0.3163, 0.7432), (0.4104, -0.4104, 0.6466), (0.4918, -0.4918, 0.5328), (0.559, -0.559, 0.3887), (0.5986, -0.5986, 0.2467), (0.6176, -0.6176, 0.07965), (0.3719, -0.2485, 0.7432), (0.4825, -0.3224, 0.6466), (0.5783, -0.3864, 0.5328), (0.6573, -0.4392, 0.3887), (0.7039, -0.4703, 0.2467), (0.7262, -0.4852, 0.07965), (0.4132, -0.1712, 0.7432), (0.5362, -0.2221, 0.6466), (0.6426, -0.2662, 0.5328), (0.7303, -0.3025, 0.3887), (0.7821, -0.324, 0.2467), (0.8069, -0.3342, 0.07965), (0.4387, -0.08726, 0.7432), (0.5692, -0.1132, 0.6466), (0.6822, -0.1357, 0.5328), (0.7753, -0.1542, 0.3887), (0.8303, -0.1652, 0.2467), (0.8566, -0.1704, 0.07965), (0.4473, -9.755e-08, 0.7432), (0.5804, -1.125e-07, 0.6466), (0.6956, -4.513e-08, 0.5328), (0.7905, -1.028e-07, 0.3887), (0.8465, -1.406e-07, 0.2467), (0.8734, -8.569e-08, 0.07965), (0.4387, 0.08726, 0.7432), (0.5692, 0.1132, 0.6466), (0.6822, 0.1357, 0.5328), (0.7753, 0.1542, 0.3887), (0.8303, 0.1652, 0.2467), (0.8566, 0.1704, 0.07965), (0.4132, 0.1712, 0.7432), (0.5362, 0.2221, 0.6466), (0.6426, 0.2662, 0.5328), (0.7303, 0.3025, 0.3887), (0.7821, 0.324, 0.2467), (0.8069, 0.3342, 0.07965), (0.3719, 0.2485, 0.7432), (0.4825, 0.3224, 0.6466), (0.5783, 0.3864, 0.5328), (0.6573, 0.4392, 0.3887), (0.7039, 0.4703, 0.2467), (0.7262, 0.4852, 0.07965), (0.3163, 0.3163, 0.7432), (0.4104, 0.4104, 0.6466), (0.4918, 0.4918, 0.5328), (0.559, 0.559, 0.3887), (0.5986, 0.5986, 0.2467), (0.6176, 0.6176, 0.07965), (0.2485, 0.3719, 0.7432), (0.3224, 0.4825, 0.6466), (0.3864, 0.5783, 0.5328), (0.4392, 0.6573, 0.3887), (0.4703, 0.7039, 0.2467), (0.4852, 0.7262, 0.07965), (0.1712, 0.4132, 0.7432), (0.2221, 0.5362, 0.6466), (0.2662, 0.6426, 0.5328), (0.3025, 0.7303, 0.3887), (0.324, 0.7821, 0.2467), (0.3342, 0.8069, 0.07965), (0.08726, 0.4387, 0.7432), (0.1132, 0.5692, 0.6466), (0.1357, 0.6822, 0.5328), (0.1542, 0.7753, 0.3887), (0.1652, 0.8303, 0.2467), (0.1704, 0.8566, 0.07965), (-2.197e-08, 0.5804, 0.6466), (-1.683e-08, 0.6956, 0.5328), (-1.33e-08, 0.7905, 0.3887), (-0.5986, 0.5986, 0.2467), (-0.559, 0.559, 0.3887), (-0.4918, 0.4918, 0.5328), (-0.4104, 0.4104, 0.6466), (-0.3163, 0.3163, 0.7432), (-0.4852, 0.7262, 0.07965), (-0.4703, 0.7039, 0.2467), (-0.4392, 0.6573, 0.3887), (-0.3864, 0.5783, 0.5328), (-0.3224, 0.4825, 0.6466), (-0.2485, 0.3719, 0.7432), (-0.3342, 0.8069, 0.07965), (-0.324, 0.7821, 0.2467), (-0.3025, 0.7303, 0.3887), (-0.2662, 0.6426, 0.5328), (-0.2221, 0.5362, 0.6466), (-0.1712, 0.4132, 0.7432), (-0.1704, 0.8566, 0.07965), (-0.1652, 0.8303, 0.2467), (-0.1542, 0.7753, 0.3887), (-0.1357, 0.6822, 0.5328), (-0.1132, 0.5692, 0.6466), (-0.08726, 0.4387, 0.7432), (1.938e-07, 0.8734, 0.07965), (1.702e-07, 0.8465, 0.2467), (4.837e-08, 0.4473, 0.7432)], [(182, 176), (174, 180), (181, 175), (176, 170), (175, 169), (174, 168), (173, 167), (172, 166), (171, 0), (166, 5), (0, 6), (170, 1), (169, 2), (4, 167), (168, 3), (1, 7), (2, 8), (3, 9), (4, 10), (5, 11), (6, 12), (11, 17), (12, 18), (7, 13), (8, 14), (16, 10), (9, 15), (14, 20), (15, 21), (16, 22), (17, 23), (18, 24), (19, 13), (24, 30), (19, 25), (20, 26), (21, 27), (29, 23), (22, 28), (27, 33), (28, 34), (29, 35), (30, 36), (32, 26), (25, 31), (31, 37), (32, 38), (33, 39), (34, 40), (42, 36), (35, 41), (39, 45), (40, 46), (41, 47), (42, 48), (44, 38), (37, 43), (43, 49), (44, 50), (45, 51), (46, 52), (54, 48), (47, 53), (52, 58), (53, 59), (54, 60), (49, 55), (57, 51), (50, 56), (55, 61), (56, 62), (57, 63), (58, 64), (59, 65), (60, 66), (64, 70), (65, 71), (66, 72), (61, 67), (69, 63), (62, 68), (67, 73), (68, 74), (69, 75), (70, 76), (71, 77), (72, 78), (77, 83), (78, 84), (73, 79), (74, 80), (82, 76), (75, 81), (80, 86), (81, 87), (82, 88), (83, 89), (84, 90), (85, 79), (90, 96), (85, 91), (86, 92), (87, 93), (95, 89), (88, 94), (92, 98), (93, 99), (94, 100), (95, 101), (96, 102), (97, 91), (102, 108), (97, 103), (98, 104), (99, 105), (107, 101), (100, 106), (105, 111), (106, 112), (107, 113), (108, 114), (110, 104), (103, 109), (109, 115), (110, 116), (111, 117), (112, 118), (120, 114), (113, 119), (117, 123), (118, 124), (119, 125), (120, 126), (122, 116), (115, 121), (121, 127), (122, 128), (123, 129), (124, 130), (132, 126), (125, 131), (130, 136), (131, 137), (132, 138), (127, 133), (135, 129), (128, 134), (133, 139), (134, 140), (135, 141), (136, 142), (137, 143), (138, 144), (143, 149), (144, 150), (139, 145), (140, 146), (148, 142), (141, 147), (145, 151), (146, 152), (147, 153), (148, 154), (149, 155), (150, 156), (155, 161), (156, 162), (151, 157), (152, 158), (160, 154), (153, 159), (160, 165), (164, 159), (158, 163), (177, 171), (178, 172), (179, 173), (183, 177), (184, 178), (185, 179), (186, 180), (187, 181), (188, 182), (191, 188), (189, 183), (190, 184), (157, 191), (162, 189), (161, 190), (163, 187), (186, 164), (165, 185)], [])
_uv = me_sphere_003.uv_layers.new(name='UVMap')
_uv.uv.foreach_set('vector', [])
me_sphere_003.use_remesh_fix_poles = True
me_sphere_003.use_remesh_preserve_attributes = False
me_sphere_003.update()
me_sphere_002 = bpy.data.meshes.new('Sphere.002')
me_sphere_002.from_pydata([(0.1721, 0.8654, 0.002533), (0.3377, 0.8152, 0.002533), (0.4902, 0.7336, 0.002533), (0.6239, 0.6239, 0.002533), (0.7336, 0.4902, 0.002533), (0.8152, 0.3377, 0.002533), (0.8654, 0.1721, 0.002533), (0.8823, -8.624e-08, 0.002533), (0.8654, -0.1721, 0.002533), (0.8152, -0.3377, 0.002533), (0.7336, -0.4902, 0.002533), (0.6239, -0.6239, 0.002533), (0.4902, -0.7336, 0.002533), (0.3377, -0.8152, 0.002533), (0.1721, -0.8654, 0.002533), (-5.523e-08, -0.8823, 0.002533), (-0.1721, -0.8654, 0.002533), (-0.3377, -0.8152, 0.002533), (-0.4902, -0.7336, 0.002533), (-0.6239, -0.6239, 0.002533), (-0.7336, -0.4902, 0.002533), (-0.8152, -0.3377, 0.002533), (-0.8654, -0.1721, 0.002533), (-0.8823, 6.122e-08, 0.002533), (-0.8654, 0.1721, 0.002533), (-0.8152, 0.3377, 0.002533), (-0.7336, 0.4902, 0.002533), (-0.6239, 0.6239, 0.002533), (-0.4902, 0.7336, 0.002533), (-0.3377, 0.8152, 0.002533), (-0.1721, 0.8654, 0.002533), (2.129e-07, 0.8823, 0.002533), (0.1721, 0.8654, 0.002533), (0.3377, 0.8152, 0.002533), (0.4902, 0.7336, 0.002533), (0.6239, 0.6239, 0.002533), (0.7336, 0.4902, 0.002533), (0.8152, 0.3377, 0.002533), (0.8654, 0.1721, 0.002533), (0.8823, -8.624e-08, 0.002533), (0.8654, -0.1721, 0.002533), (0.8152, -0.3377, 0.002533), (0.7336, -0.4902, 0.002533), (0.6239, -0.6239, 0.002533), (0.4902, -0.7336, 0.002533), (0.3377, -0.8152, 0.002533), (0.1721, -0.8654, 0.002533), (-5.523e-08, -0.8823, 0.002533), (-0.1721, -0.8654, 0.002533), (-0.3377, -0.8152, 0.002533), (-0.4902, -0.7336, 0.002533), (-0.6239, -0.6239, 0.002533), (-0.7336, -0.4902, 0.002533), (-0.8152, -0.3377, 0.002533), (-0.8654, -0.1721, 0.002533), (-0.8823, 6.122e-08, 0.002533), (-0.8654, 0.1721, 0.002533), (-0.8152, 0.3377, 0.002533), (-0.7336, 0.4902, 0.002533), (-0.6239, 0.6239, 0.002533), (-0.4902, 0.7336, 0.002533), (-0.3377, 0.8152, 0.002533), (-0.1721, 0.8654, 0.002533), (2.129e-07, 0.8823, 0.002533), (0.1793, 0.8843, 0.1762), (0.3476, 0.8332, 0.1762), (0.5027, 0.7503, 0.1762), (0.6386, 0.6388, 0.1762), (0.7502, 0.5029, 0.1762), (0.8331, 0.3478, 0.1762), (0.8841, 0.1795, 0.1762), (0.9013, 0.004489, 0.1762), (0.8841, -0.1705, 0.1762), (0.8331, -0.3388, 0.1762), (0.7502, -0.4939, 0.1762), (0.6386, -0.6298, 0.1762), (0.5027, -0.7414, 0.1762), (0.3476, -0.8243, 0.1762), (0.1793, -0.8753, 0.1762), (0.004307, -0.8925, 0.1762), (-0.1707, -0.8753, 0.1762), (-0.339, -0.8243, 0.1762), (-0.4941, -0.7414, 0.1762), (-0.63, -0.6298, 0.1762), (-0.7415, -0.4939, 0.1762), (-0.8244, -0.3388, 0.1762), (-0.8755, -0.1705, 0.1762), (-0.8927, 0.004489, 0.1762), (-0.8755, 0.1795, 0.1762), (-0.8244, 0.3478, 0.1762), (-0.7415, 0.5029, 0.1762), (-0.63, 0.6388, 0.1762), (-0.4941, 0.7503, 0.1762), (-0.339, 0.8332, 0.1762), (-0.1707, 0.8843, 0.1762), (0.004308, 0.9015, 0.1762), (0.1793, 0.8843, 0.1762), (0.3476, 0.8332, 0.1762), (0.5027, 0.7503, 0.1762), (0.6386, 0.6388, 0.1762), (0.7502, 0.5029, 0.1762), (0.8331, 0.3478, 0.1762), (0.8841, 0.1795, 0.1762), (0.9013, 0.004489, 0.1762), (0.8841, -0.1705, 0.1762), (0.8331, -0.3388, 0.1762), (0.7502, -0.4939, 0.1762), (0.6386, -0.6298, 0.1762), (0.5027, -0.7414, 0.1762), (0.3476, -0.8243, 0.1762), (0.1793, -0.8753, 0.1762), (0.004307, -0.8925, 0.1762), (-0.1707, -0.8753, 0.1762), (-0.339, -0.8243, 0.1762), (-0.4941, -0.7414, 0.1762), (-0.63, -0.6298, 0.1762), (-0.7415, -0.4939, 0.1762), (-0.8244, -0.3388, 0.1762), (-0.8755, -0.1705, 0.1762), (-0.8927, 0.004489, 0.1762), (-0.8755, 0.1795, 0.1762), (-0.8244, 0.3478, 0.1762), (-0.7415, 0.5029, 0.1762), (-0.63, 0.6388, 0.1762), (-0.4941, 0.7503, 0.1762), (-0.339, 0.8332, 0.1762), (-0.1707, 0.8843, 0.1762), (0.004308, 0.9015, 0.1762)], [(1, 0), (2, 1), (3, 2), (4, 3), (5, 4), (5, 6), (7, 6), (7, 8), (9, 8), (10, 9), (11, 10), (12, 11), (13, 12), (14, 13), (15, 14), (16, 15), (17, 16), (18, 17), (18, 19), (20, 19), (20, 21), (22, 21), (23, 22), (24, 23), (25, 24), (26, 25), (27, 26), (28, 27), (29, 28), (30, 29), (31, 30), (0, 31), (43, 11), (54, 22), (38, 6), (41, 9), (10, 42), (57, 25), (62, 30), (33, 1), (49, 17), (46, 14), (52, 20), (21, 53), (60, 28), (29, 61), (44, 12), (13, 45), (36, 4), (5, 37), (63, 31), (0, 32), (39, 7), (8, 40), (55, 23), (24, 56), (47, 15), (16, 48), (50, 18), (19, 51), (58, 26), (27, 59), (34, 2), (3, 35), (33, 32), (34, 33), (35, 34), (36, 35), (37, 36), (37, 38), (39, 38), (39, 40), (41, 40), (42, 41), (43, 42), (44, 43), (45, 44), (46, 45), (47, 46), (48, 47), (49, 48), (50, 49), (50, 51), (52, 51), (52, 53), (54, 53), (55, 54), (56, 55), (57, 56), (58, 57), (59, 58), (60, 59), (61, 60), (62, 61), (63, 62), (32, 63), (65, 64), (66, 65), (67, 66), (68, 67), (69, 68), (69, 70), (71, 70), (71, 72), (73, 72), (74, 73), (75, 74), (76, 75), (77, 76), (78, 77), (79, 78), (80, 79), (81, 80), (82, 81), (82, 83), (84, 83), (84, 85), (86, 85), (87, 86), (88, 87), (89, 88), (90, 89), (91, 90), (92, 91), (93, 92), (94, 93), (95, 94), (64, 95), (107, 75), (118, 86), (102, 70), (105, 73), (74, 106), (121, 89), (126, 94), (97, 65), (113, 81), (110, 78), (116, 84), (85, 117), (124, 92), (93, 125), (108, 76), (77, 109), (100, 68), (69, 101), (127, 95), (64, 96), (103, 71), (72, 104), (119, 87), (88, 120), (111, 79), (80, 112), (114, 82), (83, 115), (122, 90), (91, 123), (98, 66), (67, 99), (97, 96), (98, 97), (99, 98), (100, 99), (101, 100), (101, 102), (103, 102), (103, 104), (105, 104), (106, 105), (107, 106), (108, 107), (109, 108), (110, 109), (111, 110), (112, 111), (113, 112), (114, 113), (114, 115), (116, 115), (116, 117), (118, 117), (119, 118), (120, 119), (121, 120), (122, 121), (123, 122), (124, 123), (125, 124), (126, 125), (127, 126), (96, 127)], [])
_uv = me_sphere_002.uv_layers.new(name='UVMap')
_uv.uv.foreach_set('vector', [])
me_sphere_002.use_remesh_fix_poles = True
me_sphere_002.use_remesh_preserve_attributes = False
me_sphere_002.update()
me_sphere_004 = bpy.data.meshes.new('Sphere.004')
me_sphere_004.from_pydata([(0.3685, 0.8897, -0.04974), (0.8897, 0.3685, -0.04974), (0.8897, -0.3685, -0.04974), (0.3685, -0.8897, -0.04974), (-0.3685, -0.8897, -0.04974), (-0.8897, -0.3685, -0.04974), (-0.8897, 0.3685, -0.04974), (-0.3685, 0.8897, -0.04974)], [], [])
_uv = me_sphere_004.uv_layers.new(name='UVMap')
_uv.uv.foreach_set('vector', [])
me_sphere_004.use_remesh_fix_poles = True
me_sphere_004.use_remesh_preserve_attributes = False
me_sphere_004.update()

# ---- curves / text
cu_beziercircle = bpy.data.curves.new('BezierCircle', 'CURVE')
cu_beziercircle.dimensions = '3D'
_sp = cu_beziercircle.splines.new('BEZIER'); _sp.bezier_points.add(3)
_sp.bezier_points.foreach_set('co', [-1.0, 0.0, 0.0, 0.0, 1.0, 0.0, 1.0, 0.0, 0.0, 0.0, -1.0, 0.0])
_sp.bezier_points.foreach_set('handle_left', [-1.0, -0.5521, 0.0, -0.5521, 1.0, 0.0, 1.0, 0.5521, 0.0, 0.5521, -1.0, 0.0])
_sp.bezier_points.foreach_set('handle_right', [-1.0, 0.5521, 0.0, 0.5521, 1.0, 0.0, 1.0, -0.5521, 0.0, -0.5521, -1.0, 0.0])
for _p, _l, _r in zip(_sp.bezier_points, ['AUTO', 'AUTO', 'AUTO', 'AUTO'], ['AUTO', 'AUTO', 'AUTO', 'AUTO']): _p.handle_left_type = _l; _p.handle_right_type = _r
_sp.order_u = 0
_sp.order_v = 0
_sp.use_cyclic_u = True
cu_beziercircle.use_path = True
cu_beziercircle.fill_mode = 'FULL'
cu_beziercircle_001 = bpy.data.curves.new('BezierCircle.001', 'CURVE')
cu_beziercircle_001.dimensions = '3D'
_sp = cu_beziercircle_001.splines.new('BEZIER'); _sp.bezier_points.add(3)
_sp.bezier_points.foreach_set('co', [-1.0, 0.0, 0.0, 0.0, 1.0, 0.0, 1.0, 0.0, 0.0, 0.0, -1.0, 0.0])
_sp.bezier_points.foreach_set('handle_left', [-1.0, -0.5521, 0.0, -0.5521, 1.0, 0.0, 1.0, 0.5521, 0.0, 0.5521, -1.0, 0.0])
_sp.bezier_points.foreach_set('handle_right', [-1.0, 0.5521, 0.0, 0.5521, 1.0, 0.0, 1.0, -0.5521, 0.0, -0.5521, -1.0, 0.0])
for _p, _l, _r in zip(_sp.bezier_points, ['AUTO', 'AUTO', 'AUTO', 'AUTO'], ['AUTO', 'AUTO', 'AUTO', 'AUTO']): _p.handle_left_type = _l; _p.handle_right_type = _r
_sp.order_u = 0
_sp.order_v = 0
_sp.use_cyclic_u = True
cu_beziercircle_001.use_path = True
cu_beziercircle_001.fill_mode = 'FULL'
cu_beziercircle_002 = bpy.data.curves.new('BezierCircle.002', 'CURVE')
cu_beziercircle_002.dimensions = '3D'
_sp = cu_beziercircle_002.splines.new('BEZIER'); _sp.bezier_points.add(3)
_sp.bezier_points.foreach_set('co', [-1.0, 0.0, 0.0, 0.0, 1.0, 0.0, 1.0, 0.0, 0.0, 0.0, -1.0, 0.0])
_sp.bezier_points.foreach_set('handle_left', [-1.0, -0.5521, 0.0, -0.5521, 1.0, 0.0, 1.0, 0.5521, 0.0, 0.5521, -1.0, 0.0])
_sp.bezier_points.foreach_set('handle_right', [-1.0, 0.5521, 0.0, 0.5521, 1.0, 0.0, 1.0, -0.5521, 0.0, -0.5521, -1.0, 0.0])
for _p, _l, _r in zip(_sp.bezier_points, ['AUTO', 'AUTO', 'AUTO', 'AUTO'], ['AUTO', 'AUTO', 'AUTO', 'AUTO']): _p.handle_left_type = _l; _p.handle_right_type = _r
_sp.order_u = 0
_sp.order_v = 0
_sp.use_cyclic_u = True
cu_beziercircle_002.use_path = True
cu_beziercircle_002.fill_mode = 'FULL'
cu_beziercircle_003 = bpy.data.curves.new('BezierCircle.003', 'CURVE')
cu_beziercircle_003.dimensions = '3D'
_sp = cu_beziercircle_003.splines.new('BEZIER'); _sp.bezier_points.add(3)
_sp.bezier_points.foreach_set('co', [-1.0, 0.0, 0.0, 0.0, 1.0, 0.0, 1.0, 0.0, 0.0, 0.0, -1.0, 0.0])
_sp.bezier_points.foreach_set('handle_left', [-1.0, -0.5521, 0.0, -0.5521, 1.0, 0.0, 1.0, 0.5521, 0.0, 0.5521, -1.0, 0.0])
_sp.bezier_points.foreach_set('handle_right', [-1.0, 0.5521, 0.0, 0.5521, 1.0, 0.0, 1.0, -0.5521, 0.0, -0.5521, -1.0, 0.0])
for _p, _l, _r in zip(_sp.bezier_points, ['AUTO', 'AUTO', 'AUTO', 'AUTO'], ['AUTO', 'AUTO', 'AUTO', 'AUTO']): _p.handle_left_type = _l; _p.handle_right_type = _r
_sp.order_u = 0
_sp.order_v = 0
_sp.use_cyclic_u = True
cu_beziercircle_003.use_path = True
cu_beziercircle_003.fill_mode = 'FULL'
cu_beziercircle_004 = bpy.data.curves.new('BezierCircle.004', 'CURVE')
cu_beziercircle_004.dimensions = '3D'
_sp = cu_beziercircle_004.splines.new('BEZIER'); _sp.bezier_points.add(3)
_sp.bezier_points.foreach_set('co', [-1.0, 0.0, 0.0, 0.0, 1.0, 0.0, 1.0, 0.0, 0.0, 0.0, -1.0, 0.0])
_sp.bezier_points.foreach_set('handle_left', [-1.0, -0.5521, 0.0, -0.5521, 1.0, 0.0, 1.0, 0.5521, 0.0, 0.5521, -1.0, 0.0])
_sp.bezier_points.foreach_set('handle_right', [-1.0, 0.5521, 0.0, 0.5521, 1.0, 0.0, 1.0, -0.5521, 0.0, -0.5521, -1.0, 0.0])
for _p, _l, _r in zip(_sp.bezier_points, ['AUTO', 'AUTO', 'AUTO', 'AUTO'], ['AUTO', 'AUTO', 'AUTO', 'AUTO']): _p.handle_left_type = _l; _p.handle_right_type = _r
_sp.order_u = 0
_sp.order_v = 0
_sp.use_cyclic_u = True
cu_beziercircle_004.use_path = True
cu_beziercircle_004.fill_mode = 'FULL'

# ---- objects
ob_light = bpy.data.objects.new('Light', light_light)
ob_camera = bpy.data.objects.new('Camera', cam_camera)
ob_sphere = bpy.data.objects.new('Sphere', me_sphere)
ob_beziercircle = bpy.data.objects.new('BezierCircle', cu_beziercircle)
ob_beziercircle_001 = bpy.data.objects.new('BezierCircle.001', cu_beziercircle_001)
ob_beziercircle_002 = bpy.data.objects.new('BezierCircle.002', cu_beziercircle_002)
ob_beziercircle_003 = bpy.data.objects.new('BezierCircle.003', cu_beziercircle_003)
ob_beziercircle_004 = bpy.data.objects.new('BezierCircle.004', cu_beziercircle_004)
ob_sphere_001 = bpy.data.objects.new('Sphere.001', me_sphere_001)
ob_sphere_002 = bpy.data.objects.new('Sphere.002', me_sphere_003)
ob_sphere_003 = bpy.data.objects.new('Sphere.003', me_sphere_002)
ob_sphere_004 = bpy.data.objects.new('Sphere.004', me_sphere_004)

# ---- transforms, parenting, visibility, modifiers, constraints
ob_light.location = (4.076, 1.005, 5.904)
ob_light.rotation_euler = (0.6503, 0.05522, 1.866)
ob_light.lock_rotations_4d = False
ob_light.empty_display_type = 'ARROWS'
ob_light.color = (0.0, 0.0, 0.0, 0.0)
ob_light.lineart.crease_threshold = 0.0
ob_camera.location = (7.359, -6.926, 4.958)
ob_camera.rotation_euler = (1.109, 0.0, 0.8149)
ob_camera.lock_rotations_4d = False
ob_camera.empty_display_type = 'ARROWS'
ob_camera.color = (0.0, 0.0, 0.0, 0.0)
ob_camera.display_type = 'WIRE'
ob_camera.lineart.crease_threshold = 0.0
ob_sphere.location = (0.0, 0.0, 0.0)
ob_beziercircle.location = (0.0, 0.0, 0.0)
ob_beziercircle.scale = (0.908, 0.908, 0.908)
ob_beziercircle_001.location = (0.0, 0.0, 0.1557)
ob_beziercircle_001.scale = (0.8862, 0.8862, 0.8862)
ob_beziercircle_002.location = (0.0, 0.0, 0.3209)
ob_beziercircle_002.scale = (0.8391, 0.8391, 0.8391)
ob_beziercircle_003.location = (0.0, 0.0, 0.471)
ob_beziercircle_003.scale = (0.7567, 0.7567, 0.7567)
ob_beziercircle_004.location = (0.0, 0.0, 0.6096)
ob_beziercircle_004.scale = (0.6481, 0.6481, 0.6481)
ob_sphere_001.location = (0.0, 0.0, 0.0)
ob_sphere_002.location = (0.0, 0.0, 0.0)
ob_sphere_003.location = (0.0, 0.0, 0.0)
ob_sphere_004.location = (0.0, 0.0, 0.0)

# ---- collection membership
col_collection.objects.link(ob_light)
col_collection.objects.link(ob_camera)
col_collection.objects.link(ob_sphere)
col_collection.objects.link(ob_beziercircle)
col_collection.objects.link(ob_beziercircle_001)
col_collection.objects.link(ob_beziercircle_002)
col_collection.objects.link(ob_beziercircle_003)
col_collection.objects.link(ob_beziercircle_004)
col_collection.objects.link(ob_sphere_001)
col_collection.objects.link(ob_sphere_002)
col_collection.objects.link(ob_sphere_003)
col_collection.objects.link(ob_sphere_004)

# ---- scene / render settings (as saved in the file)
scene.camera = ob_camera
scene.frame_start = 1; scene.frame_end = 250; scene.frame_set(247)
scene.render.engine = 'BLENDER_EEVEE_NEXT'
scene.cycles.sampling_pattern = 'TABULATED_SOBOL'
scene.cycles.use_light_tree = False
scene.view_settings.view_transform = 'Filmic'
bpy.context.view_layer.update()
